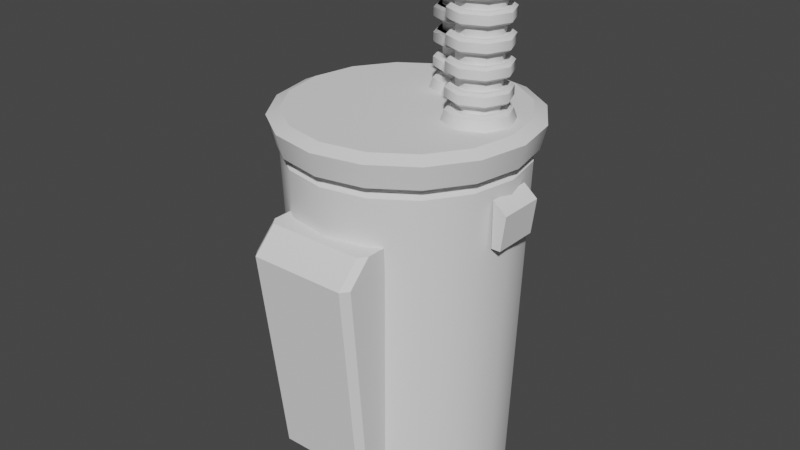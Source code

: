 # Source: Transformer.blend  (saved by Blender 3.0.42; exported with 4.5.12 LTS)
import bpy
from mathutils import Matrix  # noqa: F401  (used for matrix-valued properties, if any)

bpy.ops.wm.read_factory_settings(use_empty=True)
scene = bpy.context.scene
scene.name = 'Scene'

# ---- node groups
ng_auto_smooth = bpy.data.node_groups.new('Auto Smooth', 'GeometryNodeTree')
_s = ng_auto_smooth.interface.new_socket(name='Geometry', in_out='OUTPUT', socket_type='NodeSocketGeometry')
_s = ng_auto_smooth.interface.new_socket(name='Geometry', in_out='INPUT', socket_type='NodeSocketGeometry')
_s = ng_auto_smooth.interface.new_socket(name='Angle', in_out='INPUT', socket_type='NodeSocketFloat')
_s.subtype = 'ANGLE'
_s.min_value = 0.0
_s.max_value = 3.142
ng_auto_smooth.is_modifier = True
_N = ng_auto_smooth.nodes; _L = ng_auto_smooth.links
n0 = _N.new('NodeGroupOutput'); n0.name = 'Group Output'; n0.location = (480, -100)
n1 = _N.new('NodeGroupInput'); n1.name = 'Group Input'; n1.location = (-420, -300)
n2 = _N.new('NodeGroupInput'); n2.name = 'Group Input.001'; n2.location = (-60, -100)
n3 = _N.new('GeometryNodeSetShadeSmooth'); n3.name = 'Set Shade Smooth'; n3.location = (120, -100)
n3.domain = 'EDGE'
n4 = _N.new('GeometryNodeSetShadeSmooth'); n4.name = 'Set Shade Smooth.001'; n4.location = (300, -100)
n5 = _N.new('GeometryNodeInputMeshEdgeAngle'); n5.name = 'Edge Angle'; n5.location = (-420, -220)
n6 = _N.new('GeometryNodeInputEdgeSmooth'); n6.name = 'Is Edge Smooth'; n6.location = (-60, -160)
n7 = _N.new('GeometryNodeInputShadeSmooth'); n7.name = 'Is Face Smooth'; n7.location = (-240, -340)
n8 = _N.new('FunctionNodeBooleanMath'); n8.name = 'Boolean Math'; n8.location = (-60, -220)
n9 = _N.new('FunctionNodeCompare'); n9.name = 'Compare'; n9.location = (-240, -180)
n9.operation = 'LESS_EQUAL'
_L.new(n5.outputs[0], n9.inputs[0])
_L.new(n4.outputs[0], n0.inputs[0])
_L.new(n1.outputs[1], n9.inputs[1])
_L.new(n9.outputs[0], n8.inputs[0])
_L.new(n7.outputs[0], n8.inputs[1])
_L.new(n2.outputs[0], n3.inputs[0])
_L.new(n6.outputs[0], n3.inputs[1])
_L.new(n3.outputs[0], n4.inputs[0])
_L.new(n8.outputs[0], n3.inputs[2])
n0.is_active_output = True

# ---- world
world_world = bpy.data.worlds.new('World'); scene.world = world_world
world_world.use_nodes = True; world_world.node_tree.nodes.clear()
_N = world_world.node_tree.nodes; _L = world_world.node_tree.links
n0 = _N.new('ShaderNodeOutputWorld'); n0.name = 'World Output'; n0.location = (300, 300)
n1 = _N.new('ShaderNodeBackground'); n1.name = 'Background'; n1.location = (10, 300)
n1.inputs[0].default_value = (0.05088, 0.05088, 0.05088, 1.0)
_L.new(n1.outputs[0], n0.inputs[0])
n0.is_active_output = True
world_world.color = (0.05088, 0.05088, 0.05088)
world_world.use_sun_shadow = False
world_world.sun_shadow_jitter_overblur = 0.0

# ---- meshes
me_cylinder = bpy.data.meshes.new('Cylinder')
me_cylinder.from_pydata([(2.189e-09, 0.9, -1.405), (0.0, 1.0, 1.4), (0.3444, 0.8315, -1.405), (0.3827, 0.9239, 1.4), (0.6364, 0.6364, -1.405), (0.7071, 0.7071, 1.4), (0.8315, 0.3444, -1.405), (0.9239, 0.3827, 1.4), (0.9, -3.99e-08, -1.405), (1.0, -4.371e-08, 1.4), (0.8315, -0.3444, -1.405), (0.9239, -0.3827, 1.4), (0.6364, -0.6364, -1.405), (0.7071, -0.7071, 1.4), (0.3444, -0.8315, -1.405), (0.3827, -0.9239, 1.4), (-7.649e-08, -0.9, -1.405), (-8.742e-08, -1.0, 1.4), (-0.3444, -0.8315, -1.405), (-0.3827, -0.9239, 1.4), (-0.6364, -0.6364, -1.405), (-0.7071, -0.7071, 1.4), (-0.8315, -0.3444, -1.405), (-0.9239, -0.3827, 1.4), (-0.9, 1.017e-08, -1.405), (-1.0, 1.192e-08, 1.4), (-0.8315, 0.3444, -1.405), (-0.9239, 0.3827, 1.4), (-0.6364, 0.6364, -1.405), (-0.7071, 0.7071, 1.4), (-0.3444, 0.8315, -1.405), (-0.3827, 0.9239, 1.4), (1.175e-08, 0.9, 1.45), (0.3444, 0.8315, 1.45), (0.6364, 0.6364, 1.45), (0.8315, 0.3444, 1.45), (0.9, -4.12e-08, 1.45), (0.8315, -0.3444, 1.45), (0.6364, -0.6364, 1.45), (0.3444, -0.8315, 1.45), (-6.693e-08, -0.9, 1.45), (-0.3444, -0.8315, 1.45), (-0.6364, -0.6364, 1.45), (-0.8315, -0.3444, 1.45), (-0.9, 8.87e-09, 1.45), (-0.8315, 0.3444, 1.45), (-0.6364, 0.6364, 1.45), (-0.3444, 0.8315, 1.45), (2.217e-08, 0.81, -1.495), (0.31, 0.7483, -1.495), (0.5728, 0.5728, -1.495), (0.7483, 0.31, -1.495), (0.81, -3.764e-08, -1.495), (0.7483, -0.31, -1.495), (0.5728, -0.5728, -1.495), (0.31, -0.7483, -1.495), (-4.864e-08, -0.81, -1.495), (-0.31, -0.7483, -1.495), (-0.5728, -0.5728, -1.495), (-0.7483, -0.31, -1.495), (-0.81, 7.424e-09, -1.495), (-0.7483, 0.31, -1.495), (-0.5728, 0.5728, -1.495), (-0.31, 0.7483, -1.495), (2.694e-09, 1.043, 1.5), (0.3993, 0.9639, 1.5), (0.7378, 0.7378, 1.5), (0.9639, 0.3993, 1.5), (1.043, -4.736e-08, 1.5), (0.9639, -0.3993, 1.5), (0.7378, -0.7378, 1.5), (0.3993, -0.9639, 1.5), (-8.852e-08, -1.043, 1.5), (-0.3993, -0.9639, 1.5), (-0.7378, -0.7378, 1.5), (-0.9639, -0.3993, 1.5), (-1.043, 1.069e-08, 1.5), (-0.9639, 0.3993, 1.5), (-0.7378, 0.7378, 1.5), (-0.3993, 0.9639, 1.5), (5.939e-09, 1.093, 1.7), (0.4183, 1.01, 1.7), (0.7728, 0.7728, 1.7), (1.01, 0.4183, 1.7), (1.093, -5.097e-08, 1.7), (1.01, -0.4183, 1.7), (0.7728, -0.7728, 1.7), (0.4183, -1.01, 1.7), (-8.961e-08, -1.093, 1.7), (-0.4183, -1.01, 1.7), (-0.7728, -0.7728, 1.7), (-1.01, -0.4183, 1.7), (-1.093, 9.839e-09, 1.7), (-1.01, 0.4183, 1.7), (-0.7728, 0.7728, 1.7), (-0.4183, 1.01, 1.7), (3.296e-09, 0.9837, 1.75), (0.3764, 0.9088, 1.75), (0.6956, 0.6956, 1.75), (0.9088, 0.3764, 1.75), (0.9837, -4.774e-08, 1.75), (0.9088, -0.3764, 1.75), (0.6956, -0.6956, 1.75), (0.3764, -0.9088, 1.75), (-8.27e-08, -0.9837, 1.75), (-0.3764, -0.9088, 1.75), (-0.6956, -0.6956, 1.75), (-0.9088, -0.3764, 1.75), (-0.9837, 6.992e-09, 1.75), (-0.9088, 0.3764, 1.75), (-0.6956, 0.6956, 1.75), (-0.3764, 0.9088, 1.75), (-0.4277, -0.79, -1.0), (0.4277, -0.79, -1.0), (-0.4752, -0.79, 0.8), (0.4752, -0.79, 0.8), (-0.4752, -0.79, 1.0), (0.4752, -0.79, 1.0), (-0.4277, -1.013, -1.0), (-0.3806, -1.08, -1.0), (0.3806, -1.08, -1.0), (0.4277, -1.013, -1.0), (-0.4752, -1.212, 0.8), (-0.4229, -1.28, 0.8), (0.4229, -1.28, 0.8), (0.4752, -1.212, 0.8), (-0.4229, -1.08, 1.0), (-0.4752, -1.012, 1.0), (0.4752, -1.012, 1.0), (0.4229, -1.08, 1.0), (1.05, 0.2, 0.9), (1.09, 0.2, 1.2), (1.05, -0.2, 0.9), (1.09, -0.2, 1.2), (0.97, 0.2, 0.9), (0.97, 0.2, 1.2), (0.97, -0.2, 0.9), (0.97, -0.2, 1.2), (0.97, 0.2, 1.3), (0.97, -0.2, 1.3), (0.1, 0.8624, 1.83), (0.2856, 0.7856, 1.83), (0.3624, 0.6, 1.83), (0.2856, 0.4144, 1.83), (0.1, 0.3376, 1.83), (-0.08557, 0.4144, 1.83), (-0.1624, 0.6, 1.83), (-0.08557, 0.7856, 1.83), (-0.05588, 0.7559, 1.85), (-0.1204, 0.6, 1.85), (-0.05588, 0.4441, 1.85), (0.1, 0.3796, 1.85), (0.2559, 0.4441, 1.85), (0.3204, 0.6, 1.85), (0.2559, 0.7559, 1.85), (0.1, 0.8204, 1.85), (-0.1062, 0.8062, 1.75), (-0.1916, 0.6, 1.75), (-0.1062, 0.3938, 1.75), (0.1, 0.3084, 1.75), (0.3062, 0.3938, 1.75), (0.3916, 0.6, 1.75), (0.3062, 0.8062, 1.75), (0.1, 0.8916, 1.75), (-0.0286, 0.7286, 1.85), (-0.08187, 0.6, 1.85), (-0.0286, 0.4714, 1.85), (0.1, 0.4181, 1.85), (0.2286, 0.4714, 1.85), (0.2819, 0.6, 1.85), (0.2286, 0.7286, 1.85), (0.1, 0.7819, 1.85), (-0.04029, 0.7403, 2.7), (-0.0984, 0.6, 2.7), (-0.04029, 0.4597, 2.7), (0.1, 0.4016, 2.7), (0.2403, 0.4597, 2.7), (0.2984, 0.6, 2.7), (0.2403, 0.7403, 2.7), (0.1, 0.7984, 2.7), (-0.08519, 0.7852, 2.72), (-0.1619, 0.6, 2.72), (-0.08519, 0.4148, 2.72), (0.1, 0.3381, 2.72), (0.2852, 0.4148, 2.72), (0.3619, 0.6, 2.72), (0.2852, 0.7852, 2.72), (0.1, 0.8619, 2.72), (0.1, 0.8381, 2.7), (0.2684, 0.7684, 2.7), (0.3381, 0.6, 2.7), (0.2684, 0.4316, 2.7), (0.1, 0.3619, 2.7), (-0.06835, 0.4316, 2.7), (-0.1381, 0.6, 2.7), (-0.06835, 0.7684, 2.7), (0.1, 0.7991, 2.84), (0.2408, 0.7408, 2.84), (0.2991, 0.6, 2.84), (0.2408, 0.4592, 2.84), (0.1, 0.4009, 2.84), (-0.0408, 0.4592, 2.84), (-0.09912, 0.6, 2.84), (-0.0408, 0.7408, 2.84), (-0.06296, 0.763, 2.84), (-0.1305, 0.6, 2.84), (-0.06296, 0.437, 2.84), (0.1, 0.3695, 2.84), (0.263, 0.437, 2.84), (0.3305, 0.6, 2.84), (0.263, 0.763, 2.84), (0.1, 0.8305, 2.84), (0.1, 0.8619, 2.82), (0.2852, 0.7852, 2.82), (0.3619, 0.6, 2.82), (0.2852, 0.4148, 2.82), (0.1, 0.3381, 2.82), (-0.08519, 0.4148, 2.82), (-0.1619, 0.6, 2.82), (-0.08519, 0.7852, 2.82), (0.1, 0.8028, 2.94), (0.2434, 0.7434, 2.94), (0.3028, 0.6, 2.94), (0.2434, 0.4566, 2.94), (0.1, 0.3972, 2.94), (-0.04341, 0.4566, 2.94), (-0.1028, 0.6, 2.94), (-0.04341, 0.7434, 2.94), (0.1, 0.7622, 2.97), (0.2147, 0.7147, 2.97), (0.2622, 0.6, 2.97), (0.2147, 0.4853, 2.97), (0.1, 0.4378, 2.97), (-0.01473, 0.4853, 2.97), (-0.06225, 0.6, 2.97), (-0.01473, 0.7147, 2.97), (-0.08519, 0.7852, 1.934), (-0.1619, 0.6, 1.934), (-0.08519, 0.4148, 1.934), (0.1, 0.3381, 1.934), (0.2852, 0.4148, 1.934), (0.3619, 0.6, 1.934), (0.2852, 0.7852, 1.934), (0.1, 0.8619, 1.934), (0.1, 0.8619, 2.006), (0.2852, 0.7852, 2.006), (0.3619, 0.6, 2.006), (0.2852, 0.4148, 2.006), (0.1, 0.3381, 2.006), (-0.08519, 0.4148, 2.006), (-0.1619, 0.6, 2.006), (-0.08519, 0.7852, 2.006), (0.1, 0.8357, 2.026), (0.2667, 0.7667, 2.026), (0.3357, 0.6, 2.026), (0.2667, 0.4333, 2.026), (0.1, 0.3643, 2.026), (-0.06667, 0.4333, 2.026), (-0.1357, 0.6, 2.026), (-0.06667, 0.7667, 2.026), (-0.06667, 0.7667, 1.914), (-0.1357, 0.6, 1.914), (-0.06667, 0.4333, 1.914), (0.1, 0.3643, 1.914), (0.2667, 0.4333, 1.914), (0.3357, 0.6, 1.914), (0.2667, 0.7667, 1.914), (0.1, 0.8357, 1.914), (-0.08519, 0.7852, 2.134), (-0.1619, 0.6, 2.134), (-0.08519, 0.4148, 2.134), (0.1, 0.3381, 2.134), (0.2852, 0.4148, 2.134), (0.3619, 0.6, 2.134), (0.2852, 0.7852, 2.134), (0.1, 0.8619, 2.134), (0.1, 0.8619, 2.206), (0.2852, 0.7852, 2.206), (0.3619, 0.6, 2.206), (0.2852, 0.4148, 2.206), (0.1, 0.3381, 2.206), (-0.08519, 0.4148, 2.206), (-0.1619, 0.6, 2.206), (-0.08519, 0.7852, 2.206), (0.1, 0.8357, 2.226), (0.2667, 0.7667, 2.226), (0.3357, 0.6, 2.226), (0.2667, 0.4333, 2.226), (0.1, 0.3643, 2.226), (-0.06667, 0.4333, 2.226), (-0.1357, 0.6, 2.226), (-0.06667, 0.7667, 2.226), (-0.06667, 0.7667, 2.114), (-0.1357, 0.6, 2.114), (-0.06667, 0.4333, 2.114), (0.1, 0.3643, 2.114), (0.2667, 0.4333, 2.114), (0.3357, 0.6, 2.114), (0.2667, 0.7667, 2.114), (0.1, 0.8357, 2.114), (-0.08519, 0.7852, 2.334), (-0.1619, 0.6, 2.334), (-0.08519, 0.4148, 2.334), (0.1, 0.3381, 2.334), (0.2852, 0.4148, 2.334), (0.3619, 0.6, 2.334), (0.2852, 0.7852, 2.334), (0.1, 0.8619, 2.334), (0.1, 0.8619, 2.406), (0.2852, 0.7852, 2.406), (0.3619, 0.6, 2.406), (0.2852, 0.4148, 2.406), (0.1, 0.3381, 2.406), (-0.08519, 0.4148, 2.406), (-0.1619, 0.6, 2.406), (-0.08519, 0.7852, 2.406), (0.1, 0.8357, 2.426), (0.2667, 0.7667, 2.426), (0.3357, 0.6, 2.426), (0.2667, 0.4333, 2.426), (0.1, 0.3643, 2.426), (-0.06667, 0.4333, 2.426), (-0.1357, 0.6, 2.426), (-0.06667, 0.7667, 2.426), (-0.06667, 0.7667, 2.314), (-0.1357, 0.6, 2.314), (-0.06667, 0.4333, 2.314), (0.1, 0.3643, 2.314), (0.2667, 0.4333, 2.314), (0.3357, 0.6, 2.314), (0.2667, 0.7667, 2.314), (0.1, 0.8357, 2.314), (-0.08519, 0.7852, 2.534), (-0.1619, 0.6, 2.534), (-0.08519, 0.4148, 2.534), (0.1, 0.3381, 2.534), (0.2852, 0.4148, 2.534), (0.3619, 0.6, 2.534), (0.2852, 0.7852, 2.534), (0.1, 0.8619, 2.534), (0.1, 0.8619, 2.606), (0.2852, 0.7852, 2.606), (0.3619, 0.6, 2.606), (0.2852, 0.4148, 2.606), (0.1, 0.3381, 2.606), (-0.08519, 0.4148, 2.606), (-0.1619, 0.6, 2.606), (-0.08519, 0.7852, 2.606), (0.1, 0.8357, 2.626), (0.2667, 0.7667, 2.626), (0.3357, 0.6, 2.626), (0.2667, 0.4333, 2.626), (0.1, 0.3643, 2.626), (-0.06667, 0.4333, 2.626), (-0.1357, 0.6, 2.626), (-0.06667, 0.7667, 2.626), (-0.06667, 0.7667, 2.514), (-0.1357, 0.6, 2.514), (-0.06667, 0.4333, 2.514), (0.1, 0.3643, 2.514), (0.2667, 0.4333, 2.514), (0.3357, 0.6, 2.514), (0.2667, 0.7667, 2.514), (0.1, 0.8357, 2.514), (-0.2, 1.05, 0.9), (-0.2, 1.09, 1.2), (0.2, 1.05, 0.9), (0.2, 1.09, 1.2), (-0.2, 0.97, 0.9), (-0.2, 0.97, 1.2), (0.2, 0.97, 0.9), (0.2, 0.97, 1.2), (-0.2, 0.97, 1.3), (0.2, 0.97, 1.3), (-1.05, -0.2, 0.9), (-1.09, -0.2, 1.2), (-1.05, 0.2, 0.9), (-1.09, 0.2, 1.2), (-0.97, -0.2, 0.9), (-0.97, -0.2, 1.2), (-0.97, 0.2, 0.9), (-0.97, 0.2, 1.2), (-0.97, -0.2, 1.3), (-0.97, 0.2, 1.3), (0.6, 0.3624, 1.83), (0.7856, 0.2856, 1.83), (0.8624, 0.1, 1.83), (0.7856, -0.08557, 1.83), (0.6, -0.1624, 1.83), (0.4144, -0.08557, 1.83), (0.3376, 0.1, 1.83), (0.4144, 0.2856, 1.83), (0.4441, 0.2559, 1.85), (0.3796, 0.1, 1.85), (0.4441, -0.05588, 1.85), (0.6, -0.1204, 1.85), (0.7559, -0.05588, 1.85), (0.8204, 0.1, 1.85), (0.7559, 0.2559, 1.85), (0.6, 0.3204, 1.85), (0.3938, 0.3062, 1.75), (0.3084, 0.1, 1.75), (0.3938, -0.1062, 1.75), (0.6, -0.1916, 1.75), (0.8062, -0.1062, 1.75), (0.8916, 0.1, 1.75), (0.8062, 0.3062, 1.75), (0.6, 0.3916, 1.75), (0.4714, 0.2286, 1.85), (0.4181, 0.1, 1.85), (0.4714, -0.0286, 1.85), (0.6, -0.08187, 1.85), (0.7286, -0.0286, 1.85), (0.7819, 0.1, 1.85), (0.7286, 0.2286, 1.85), (0.6, 0.2819, 1.85), (0.4597, 0.2403, 2.7), (0.4016, 0.1, 2.7), (0.4597, -0.04029, 2.7), (0.6, -0.0984, 2.7), (0.7403, -0.04029, 2.7), (0.7984, 0.1, 2.7), (0.7403, 0.2403, 2.7), (0.6, 0.2984, 2.7), (0.4148, 0.2852, 2.72), (0.3381, 0.1, 2.72), (0.4148, -0.08519, 2.72), (0.6, -0.1619, 2.72), (0.7852, -0.08519, 2.72), (0.8619, 0.1, 2.72), (0.7852, 0.2852, 2.72), (0.6, 0.3619, 2.72), (0.6, 0.3381, 2.7), (0.7684, 0.2684, 2.7), (0.8381, 0.1, 2.7), (0.7684, -0.06835, 2.7), (0.6, -0.1381, 2.7), (0.4316, -0.06835, 2.7), (0.3619, 0.1, 2.7), (0.4316, 0.2684, 2.7), (0.6, 0.2991, 2.84), (0.7408, 0.2408, 2.84), (0.7991, 0.1, 2.84), (0.7408, -0.0408, 2.84), (0.6, -0.09912, 2.84), (0.4592, -0.0408, 2.84), (0.4009, 0.1, 2.84), (0.4592, 0.2408, 2.84), (0.437, 0.263, 2.84), (0.3695, 0.1, 2.84), (0.437, -0.06296, 2.84), (0.6, -0.1305, 2.84), (0.763, -0.06296, 2.84), (0.8305, 0.1, 2.84), (0.763, 0.263, 2.84), (0.6, 0.3305, 2.84), (0.6, 0.3619, 2.82), (0.7852, 0.2852, 2.82), (0.8619, 0.1, 2.82), (0.7852, -0.08519, 2.82), (0.6, -0.1619, 2.82), (0.4148, -0.08519, 2.82), (0.3381, 0.1, 2.82), (0.4148, 0.2852, 2.82), (0.6, 0.3028, 2.94), (0.7434, 0.2434, 2.94), (0.8028, 0.1, 2.94), (0.7434, -0.04341, 2.94), (0.6, -0.1028, 2.94), (0.4566, -0.04341, 2.94), (0.3972, 0.1, 2.94), (0.4566, 0.2434, 2.94), (0.6, 0.2622, 2.97), (0.7147, 0.2147, 2.97), (0.7622, 0.1, 2.97), (0.7147, -0.01473, 2.97), (0.6, -0.06225, 2.97), (0.4853, -0.01473, 2.97), (0.4378, 0.1, 2.97), (0.4853, 0.2147, 2.97), (0.4148, 0.2852, 1.934), (0.3381, 0.1, 1.934), (0.4148, -0.08519, 1.934), (0.6, -0.1619, 1.934), (0.7852, -0.08519, 1.934), (0.8619, 0.1, 1.934), (0.7852, 0.2852, 1.934), (0.6, 0.3619, 1.934), (0.6, 0.3619, 2.006), (0.7852, 0.2852, 2.006), (0.8619, 0.1, 2.006), (0.7852, -0.08519, 2.006), (0.6, -0.1619, 2.006), (0.4148, -0.08519, 2.006), (0.3381, 0.1, 2.006), (0.4148, 0.2852, 2.006), (0.6, 0.3357, 2.026), (0.7667, 0.2667, 2.026), (0.8357, 0.1, 2.026), (0.7667, -0.06667, 2.026), (0.6, -0.1357, 2.026), (0.4333, -0.06667, 2.026), (0.3643, 0.1, 2.026), (0.4333, 0.2667, 2.026), (0.4333, 0.2667, 1.914), (0.3643, 0.1, 1.914), (0.4333, -0.06667, 1.914), (0.6, -0.1357, 1.914), (0.7667, -0.06667, 1.914), (0.8357, 0.1, 1.914), (0.7667, 0.2667, 1.914), (0.6, 0.3357, 1.914), (0.4148, 0.2852, 2.134), (0.3381, 0.1, 2.134), (0.4148, -0.08519, 2.134), (0.6, -0.1619, 2.134), (0.7852, -0.08519, 2.134), (0.8619, 0.1, 2.134), (0.7852, 0.2852, 2.134), (0.6, 0.3619, 2.134), (0.6, 0.3619, 2.206), (0.7852, 0.2852, 2.206), (0.8619, 0.1, 2.206), (0.7852, -0.08519, 2.206), (0.6, -0.1619, 2.206), (0.4148, -0.08519, 2.206), (0.3381, 0.1, 2.206), (0.4148, 0.2852, 2.206), (0.6, 0.3357, 2.226), (0.7667, 0.2667, 2.226), (0.8357, 0.1, 2.226), (0.7667, -0.06667, 2.226), (0.6, -0.1357, 2.226), (0.4333, -0.06667, 2.226), (0.3643, 0.1, 2.226), (0.4333, 0.2667, 2.226), (0.4333, 0.2667, 2.114), (0.3643, 0.1, 2.114), (0.4333, -0.06667, 2.114), (0.6, -0.1357, 2.114), (0.7667, -0.06667, 2.114), (0.8357, 0.1, 2.114), (0.7667, 0.2667, 2.114), (0.6, 0.3357, 2.114), (0.4148, 0.2852, 2.334), (0.3381, 0.1, 2.334), (0.4148, -0.08519, 2.334), (0.6, -0.1619, 2.334), (0.7852, -0.08519, 2.334), (0.8619, 0.1, 2.334), (0.7852, 0.2852, 2.334), (0.6, 0.3619, 2.334), (0.6, 0.3619, 2.406), (0.7852, 0.2852, 2.406), (0.8619, 0.1, 2.406), (0.7852, -0.08519, 2.406), (0.6, -0.1619, 2.406), (0.4148, -0.08519, 2.406), (0.3381, 0.1, 2.406), (0.4148, 0.2852, 2.406), (0.6, 0.3357, 2.426), (0.7667, 0.2667, 2.426), (0.8357, 0.1, 2.426), (0.7667, -0.06667, 2.426), (0.6, -0.1357, 2.426), (0.4333, -0.06667, 2.426), (0.3643, 0.1, 2.426), (0.4333, 0.2667, 2.426), (0.4333, 0.2667, 2.314), (0.3643, 0.1, 2.314), (0.4333, -0.06667, 2.314), (0.6, -0.1357, 2.314), (0.7667, -0.06667, 2.314), (0.8357, 0.1, 2.314), (0.7667, 0.2667, 2.314), (0.6, 0.3357, 2.314), (0.4148, 0.2852, 2.534), (0.3381, 0.1, 2.534), (0.4148, -0.08519, 2.534), (0.6, -0.1619, 2.534), (0.7852, -0.08519, 2.534), (0.8619, 0.1, 2.534), (0.7852, 0.2852, 2.534), (0.6, 0.3619, 2.534), (0.6, 0.3619, 2.606), (0.7852, 0.2852, 2.606), (0.8619, 0.1, 2.606), (0.7852, -0.08519, 2.606), (0.6, -0.1619, 2.606), (0.4148, -0.08519, 2.606), (0.3381, 0.1, 2.606), (0.4148, 0.2852, 2.606), (0.6, 0.3357, 2.626), (0.7667, 0.2667, 2.626), (0.8357, 0.1, 2.626), (0.7667, -0.06667, 2.626), (0.6, -0.1357, 2.626), (0.4333, -0.06667, 2.626), (0.3643, 0.1, 2.626), (0.4333, 0.2667, 2.626), (0.4333, 0.2667, 2.514), (0.3643, 0.1, 2.514), (0.4333, -0.06667, 2.514), (0.6, -0.1357, 2.514), (0.7667, -0.06667, 2.514), (0.8357, 0.1, 2.514), (0.7667, 0.2667, 2.514), (0.6, 0.3357, 2.514)], [], [(3, 5, 4, 2), (5, 7, 6, 4), (7, 9, 8, 6), (9, 11, 10, 8), (11, 13, 12, 10), (13, 15, 14, 12), (15, 17, 16, 14), (17, 19, 18, 16), (19, 21, 20, 18), (21, 23, 22, 20), (23, 25, 24, 22), (25, 27, 26, 24), (27, 29, 28, 26), (29, 31, 30, 28), (31, 1, 0, 30), (1, 32, 33, 3), (23, 43, 44, 25), (10, 12, 54, 53), (13, 11, 37, 38), (19, 41, 42, 21), (31, 29, 46, 47), (9, 7, 35, 36), (15, 39, 40, 17), (27, 25, 44, 45), (5, 3, 33, 34), (23, 21, 42, 43), (19, 17, 40, 41), (15, 13, 38, 39), (1, 31, 47, 32), (11, 9, 36, 37), (29, 27, 45, 46), (7, 5, 34, 35), (0, 2, 49, 48), (48, 49, 50, 51, 52, 53, 54, 55, 56, 57, 58, 59, 60, 61, 62, 63), (18, 20, 58, 57), (28, 30, 63, 62), (6, 8, 52, 51), (14, 16, 56, 55), (24, 26, 61, 60), (2, 4, 50, 49), (20, 22, 59, 58), (16, 18, 57, 56), (12, 14, 55, 54), (30, 0, 48, 63), (8, 10, 53, 52), (26, 28, 62, 61), (4, 6, 51, 50), (22, 24, 60, 59), (39, 71, 72, 40), (34, 33, 65, 66), (46, 78, 79, 47), (41, 40, 72, 73), (32, 47, 79, 64), (35, 34, 66, 67), (42, 41, 73, 74), (36, 35, 67, 68), (43, 42, 74, 75), (37, 36, 68, 69), (44, 43, 75, 76), (38, 37, 69, 70), (45, 44, 76, 77), (39, 38, 70, 71), (46, 45, 77, 78), (33, 32, 64, 65), (74, 90, 91, 75), (69, 68, 84, 85), (76, 75, 91, 92), (70, 69, 85, 86), (77, 76, 92, 93), (71, 70, 86, 87), (78, 77, 93, 94), (65, 64, 80, 81), (72, 71, 87, 88), (79, 78, 94, 95), (66, 65, 81, 82), (73, 72, 88, 89), (64, 79, 95, 80), (67, 66, 82, 83), (74, 73, 89, 90), (68, 67, 83, 84), (91, 90, 106, 107), (83, 99, 100, 84), (85, 84, 100, 101), (92, 91, 107, 108), (86, 85, 101, 102), (93, 92, 108, 109), (87, 86, 102, 103), (94, 93, 109, 110), (81, 80, 96, 97), (88, 87, 103, 104), (95, 94, 110, 111), (82, 81, 97, 98), (89, 88, 104, 105), (80, 95, 111, 96), (83, 82, 98, 99), (90, 89, 105, 106), (97, 96, 111, 110, 109, 108, 107, 106, 105, 104, 103, 102, 101, 100, 99, 98), (120, 119, 123, 124), (116, 117, 128, 129, 126, 127), (113, 121, 125, 115), (122, 114, 116, 127), (112, 118, 119, 120, 121, 113), (124, 123, 126, 129), (115, 125, 128, 117), (118, 122, 123, 119), (125, 121, 120, 124), (124, 129, 128, 125), (126, 123, 122, 127), (118, 112, 114, 122), (130, 131, 133, 132), (132, 133, 137, 136), (134, 135, 131, 130), (132, 136, 134, 130), (133, 131, 138, 139), (131, 135, 138), (137, 133, 139), (141, 154, 153, 142), (140, 147, 148, 155), (146, 145, 150, 149), (147, 140, 163, 156), (142, 153, 152, 143), (154, 155, 171, 170), (144, 151, 150, 145), (143, 152, 151, 144), (140, 155, 154, 141), (143, 144, 159, 160), (144, 145, 158, 159), (140, 141, 162, 163), (145, 146, 157, 158), (146, 147, 156, 157), (141, 142, 161, 162), (142, 143, 160, 161), (150, 151, 167, 166), (149, 150, 166, 165), (155, 148, 164, 171), (154, 170, 169, 153), (151, 152, 168, 167), (149, 165, 164, 148), (153, 169, 168, 152), (169, 170, 178, 177), (165, 166, 174, 173), (170, 171, 179, 178), (166, 167, 175, 174), (171, 164, 172, 179), (167, 168, 176, 175), (165, 173, 172, 164), (169, 177, 176, 168), (191, 190, 185, 184), (178, 189, 190, 177), (190, 189, 186, 185), (194, 193, 182, 181), (189, 188, 187, 186), (195, 194, 181, 180), (179, 172, 195, 188), (211, 196, 197, 210), (192, 191, 184, 183), (177, 190, 191, 176), (173, 174, 193, 194), (192, 183, 182, 193), (175, 192, 193, 174), (178, 179, 188, 189), (188, 195, 180, 187), (172, 173, 194, 195), (176, 191, 192, 175), (182, 183, 216, 217), (212, 219, 204, 211), (206, 207, 200, 201), (210, 197, 198, 209), (207, 208, 199, 200), (204, 205, 202, 203), (217, 216, 207, 206), (213, 210, 209, 214), (213, 212, 211, 210), (218, 217, 206, 205), (218, 205, 204, 219), (216, 215, 208, 207), (187, 180, 219, 212), (211, 204, 203, 196), (208, 209, 198, 199), (214, 209, 208, 215), (184, 185, 214, 215), (186, 213, 214, 185), (183, 184, 215, 216), (187, 212, 213, 186), (202, 201, 225, 226), (181, 182, 217, 218), (205, 206, 201, 202), (180, 181, 218, 219), (198, 197, 221, 222), (196, 203, 227, 220), (200, 199, 223, 224), (203, 202, 226, 227), (201, 200, 224, 225), (199, 198, 222, 223), (197, 196, 220, 221), (224, 232, 233, 225), (226, 225, 233, 234), (222, 221, 229, 230), (226, 234, 235, 227), (224, 223, 231, 232), (221, 220, 228, 229), (220, 227, 235, 228), (223, 222, 230, 231), (229, 228, 235, 234, 233, 232, 231, 230), (238, 239, 248, 249), (240, 241, 246, 247), (242, 245, 246, 241), (239, 240, 247, 248), (243, 244, 245, 242), (249, 248, 256, 257), (237, 238, 249, 250), (243, 236, 251, 244), (236, 237, 250, 251), (250, 249, 257, 258), (251, 259, 252, 244), (246, 245, 253, 254), (245, 244, 252, 253), (250, 258, 259, 251), (247, 246, 254, 255), (248, 247, 255, 256), (236, 243, 267, 260), (241, 240, 264, 265), (242, 241, 265, 266), (238, 237, 261, 262), (239, 263, 264, 240), (243, 242, 266, 267), (239, 238, 262, 263), (237, 236, 260, 261), (253, 252, 259, 258, 257, 256, 255, 254), (261, 260, 267, 266, 265, 264, 263, 262), (1, 3, 2, 0), (147, 146, 149, 148), (270, 271, 280, 281), (272, 273, 278, 279), (274, 277, 278, 273), (271, 272, 279, 280), (275, 276, 277, 274), (281, 280, 288, 289), (269, 270, 281, 282), (275, 268, 283, 276), (268, 269, 282, 283), (282, 281, 289, 290), (283, 291, 284, 276), (278, 277, 285, 286), (277, 276, 284, 285), (282, 290, 291, 283), (279, 278, 286, 287), (280, 279, 287, 288), (268, 275, 299, 292), (273, 272, 296, 297), (274, 273, 297, 298), (270, 269, 293, 294), (271, 295, 296, 272), (275, 274, 298, 299), (271, 270, 294, 295), (269, 268, 292, 293), (285, 284, 291, 290, 289, 288, 287, 286), (293, 292, 299, 298, 297, 296, 295, 294), (302, 303, 312, 313), (304, 305, 310, 311), (306, 309, 310, 305), (303, 304, 311, 312), (307, 308, 309, 306), (313, 312, 320, 321), (301, 302, 313, 314), (307, 300, 315, 308), (300, 301, 314, 315), (314, 313, 321, 322), (315, 323, 316, 308), (310, 309, 317, 318), (309, 308, 316, 317), (314, 322, 323, 315), (311, 310, 318, 319), (312, 311, 319, 320), (300, 307, 331, 324), (305, 304, 328, 329), (306, 305, 329, 330), (302, 301, 325, 326), (303, 327, 328, 304), (307, 306, 330, 331), (303, 302, 326, 327), (301, 300, 324, 325), (317, 316, 323, 322, 321, 320, 319, 318), (325, 324, 331, 330, 329, 328, 327, 326), (334, 335, 344, 345), (336, 337, 342, 343), (338, 341, 342, 337), (335, 336, 343, 344), (339, 340, 341, 338), (345, 344, 352, 353), (333, 334, 345, 346), (339, 332, 347, 340), (332, 333, 346, 347), (346, 345, 353, 354), (347, 355, 348, 340), (342, 341, 349, 350), (341, 340, 348, 349), (346, 354, 355, 347), (343, 342, 350, 351), (344, 343, 351, 352), (332, 339, 363, 356), (337, 336, 360, 361), (338, 337, 361, 362), (334, 333, 357, 358), (335, 359, 360, 336), (339, 338, 362, 363), (335, 334, 358, 359), (333, 332, 356, 357), (349, 348, 355, 354, 353, 352, 351, 350), (357, 356, 363, 362, 361, 360, 359, 358), (364, 365, 367, 366), (366, 367, 371, 370), (368, 369, 365, 364), (366, 370, 368, 364), (367, 365, 372, 373), (365, 369, 372), (371, 367, 373), (374, 375, 377, 376), (376, 377, 381, 380), (378, 379, 375, 374), (376, 380, 378, 374), (377, 375, 382, 383), (375, 379, 382), (381, 377, 383), (385, 398, 397, 386), (384, 391, 392, 399), (390, 389, 394, 393), (391, 384, 407, 400), (386, 397, 396, 387), (398, 399, 415, 414), (388, 395, 394, 389), (387, 396, 395, 388), (384, 399, 398, 385), (387, 388, 403, 404), (388, 389, 402, 403), (384, 385, 406, 407), (389, 390, 401, 402), (390, 391, 400, 401), (385, 386, 405, 406), (386, 387, 404, 405), (394, 395, 411, 410), (393, 394, 410, 409), (399, 392, 408, 415), (398, 414, 413, 397), (395, 396, 412, 411), (393, 409, 408, 392), (397, 413, 412, 396), (413, 414, 422, 421), (409, 410, 418, 417), (414, 415, 423, 422), (410, 411, 419, 418), (415, 408, 416, 423), (411, 412, 420, 419), (409, 417, 416, 408), (413, 421, 420, 412), (435, 434, 429, 428), (422, 433, 434, 421), (434, 433, 430, 429), (438, 437, 426, 425), (433, 432, 431, 430), (439, 438, 425, 424), (423, 416, 439, 432), (455, 440, 441, 454), (436, 435, 428, 427), (421, 434, 435, 420), (417, 418, 437, 438), (436, 427, 426, 437), (419, 436, 437, 418), (422, 423, 432, 433), (432, 439, 424, 431), (416, 417, 438, 439), (420, 435, 436, 419), (426, 427, 460, 461), (456, 463, 448, 455), (450, 451, 444, 445), (454, 441, 442, 453), (451, 452, 443, 444), (448, 449, 446, 447), (461, 460, 451, 450), (457, 454, 453, 458), (457, 456, 455, 454), (462, 461, 450, 449), (462, 449, 448, 463), (460, 459, 452, 451), (431, 424, 463, 456), (455, 448, 447, 440), (452, 453, 442, 443), (458, 453, 452, 459), (428, 429, 458, 459), (430, 457, 458, 429), (427, 428, 459, 460), (431, 456, 457, 430), (446, 445, 469, 470), (425, 426, 461, 462), (449, 450, 445, 446), (424, 425, 462, 463), (442, 441, 465, 466), (440, 447, 471, 464), (444, 443, 467, 468), (447, 446, 470, 471), (445, 444, 468, 469), (443, 442, 466, 467), (441, 440, 464, 465), (468, 476, 477, 469), (470, 469, 477, 478), (466, 465, 473, 474), (470, 478, 479, 471), (468, 467, 475, 476), (465, 464, 472, 473), (464, 471, 479, 472), (467, 466, 474, 475), (473, 472, 479, 478, 477, 476, 475, 474), (482, 483, 492, 493), (484, 485, 490, 491), (486, 489, 490, 485), (483, 484, 491, 492), (487, 488, 489, 486), (493, 492, 500, 501), (481, 482, 493, 494), (487, 480, 495, 488), (480, 481, 494, 495), (494, 493, 501, 502), (495, 503, 496, 488), (490, 489, 497, 498), (489, 488, 496, 497), (494, 502, 503, 495), (491, 490, 498, 499), (492, 491, 499, 500), (480, 487, 511, 504), (485, 484, 508, 509), (486, 485, 509, 510), (482, 481, 505, 506), (483, 507, 508, 484), (487, 486, 510, 511), (483, 482, 506, 507), (481, 480, 504, 505), (497, 496, 503, 502, 501, 500, 499, 498), (505, 504, 511, 510, 509, 508, 507, 506), (391, 390, 393, 392), (514, 515, 524, 525), (516, 517, 522, 523), (518, 521, 522, 517), (515, 516, 523, 524), (519, 520, 521, 518), (525, 524, 532, 533), (513, 514, 525, 526), (519, 512, 527, 520), (512, 513, 526, 527), (526, 525, 533, 534), (527, 535, 528, 520), (522, 521, 529, 530), (521, 520, 528, 529), (526, 534, 535, 527), (523, 522, 530, 531), (524, 523, 531, 532), (512, 519, 543, 536), (517, 516, 540, 541), (518, 517, 541, 542), (514, 513, 537, 538), (515, 539, 540, 516), (519, 518, 542, 543), (515, 514, 538, 539), (513, 512, 536, 537), (529, 528, 535, 534, 533, 532, 531, 530), (537, 536, 543, 542, 541, 540, 539, 538), (546, 547, 556, 557), (548, 549, 554, 555), (550, 553, 554, 549), (547, 548, 555, 556), (551, 552, 553, 550), (557, 556, 564, 565), (545, 546, 557, 558), (551, 544, 559, 552), (544, 545, 558, 559), (558, 557, 565, 566), (559, 567, 560, 552), (554, 553, 561, 562), (553, 552, 560, 561), (558, 566, 567, 559), (555, 554, 562, 563), (556, 555, 563, 564), (544, 551, 575, 568), (549, 548, 572, 573), (550, 549, 573, 574), (546, 545, 569, 570), (547, 571, 572, 548), (551, 550, 574, 575), (547, 546, 570, 571), (545, 544, 568, 569), (561, 560, 567, 566, 565, 564, 563, 562), (569, 568, 575, 574, 573, 572, 571, 570), (578, 579, 588, 589), (580, 581, 586, 587), (582, 585, 586, 581), (579, 580, 587, 588), (583, 584, 585, 582), (589, 588, 596, 597), (577, 578, 589, 590), (583, 576, 591, 584), (576, 577, 590, 591), (590, 589, 597, 598), (591, 599, 592, 584), (586, 585, 593, 594), (585, 584, 592, 593), (590, 598, 599, 591), (587, 586, 594, 595), (588, 587, 595, 596), (576, 583, 607, 600), (581, 580, 604, 605), (582, 581, 605, 606), (578, 577, 601, 602), (579, 603, 604, 580), (583, 582, 606, 607), (579, 578, 602, 603), (577, 576, 600, 601), (593, 592, 599, 598, 597, 596, 595, 594), (601, 600, 607, 606, 605, 604, 603, 602)])
me_cylinder.polygons.foreach_set('use_smooth', [1, 1, 1, 1, 1, 1, 1, 1, 1, 1, 1, 1, 1, 1, 1, 1, 1, 1, 1, 1, 1, 1, 1, 1, 1, 1, 1, 1, 1, 1, 1, 1, 1, 1, 1, 1, 1, 1, 1, 1, 1, 1, 1, 1, 1, 1, 1, 1, 1, 1, 1, 1, 1, 1, 1, 1, 1, 1, 1, 1, 1, 1, 1, 1, 1, 1, 1, 1, 1, 1, 1, 1, 1, 1, 1, 1, 1, 1, 1, 1, 1, 1, 1, 1, 1, 1, 1, 1, 1, 1, 1, 1, 1, 1, 1, 1, 1, 1, 1, 1, 1, 1, 1, 1, 1, 1, 1, 1, 1, 0, 0, 0, 0, 0, 0, 0, 1, 1, 1, 1, 1, 1, 1, 1, 1, 1, 1, 1, 1, 1, 1, 1, 1, 1, 1, 1, 1, 1, 1, 1, 1, 1, 1, 1, 1, 1, 1, 1, 1, 1, 1, 1, 1, 1, 1, 1, 1, 1, 1, 1, 1, 1, 1, 1, 1, 1, 1, 1, 1, 1, 1, 1, 1, 1, 1, 1, 1, 1, 1, 1, 1, 1, 1, 1, 1, 1, 1, 1, 1, 1, 1, 1, 1, 1, 1, 1, 1, 1, 1, 1, 1, 1, 1, 1, 1, 1, 1, 1, 1, 1, 1, 1, 1, 1, 1, 1, 1, 1, 1, 1, 1, 1, 1, 1, 1, 1, 1, 1, 1, 1, 1, 1, 1, 1, 1, 1, 1, 1, 1, 1, 1, 1, 1, 1, 1, 1, 1, 1, 1, 1, 1, 1, 1, 1, 1, 1, 1, 1, 1, 1, 1, 1, 1, 1, 1, 1, 1, 1, 1, 1, 1, 1, 1, 1, 1, 1, 1, 1, 1, 1, 1, 1, 1, 1, 1, 1, 1, 1, 1, 1, 1, 1, 1, 1, 1, 1, 1, 1, 1, 1, 1, 1, 1, 1, 1, 1, 1, 1, 1, 1, 0, 0, 0, 0, 0, 0, 0, 0, 0, 0, 0, 0, 0, 0, 1, 1, 1, 1, 1, 1, 1, 1, 1, 1, 1, 1, 1, 1, 1, 1, 1, 1, 1, 1, 1, 1, 1, 1, 1, 1, 1, 1, 1, 1, 1, 1, 1, 1, 1, 1, 1, 1, 1, 1, 1, 1, 1, 1, 1, 1, 1, 1, 1, 1, 1, 1, 1, 1, 1, 1, 1, 1, 1, 1, 1, 1, 1, 1, 1, 1, 1, 1, 1, 1, 1, 1, 1, 1, 1, 1, 1, 1, 1, 1, 1, 1, 1, 1, 1, 1, 1, 1, 1, 1, 1, 1, 1, 1, 1, 1, 1, 1, 1, 1, 1, 1, 1, 1, 1, 1, 1, 1, 1, 1, 1, 1, 1, 1, 1, 1, 1, 1, 1, 1, 1, 1, 1, 1, 1, 1, 1, 1, 1, 1, 1, 1, 1, 1, 1, 1, 1, 1, 1, 1, 1, 1, 1, 1, 1, 1, 1, 1, 1, 1, 1, 1, 1, 1, 1, 1, 1, 1, 1, 1, 1, 1, 1, 1, 1, 1, 1, 1, 1, 1, 1, 1, 1, 1, 1, 1, 1, 1, 1, 1, 1, 1, 1, 1, 1, 1, 1, 1, 1, 1, 1, 1, 1])
_k = set([(0, 2), (0, 30), (1, 3), (1, 31), (2, 4), (3, 5), (4, 6), (5, 7), (6, 8), (7, 9), (8, 10), (9, 11), (10, 12), (11, 13), (12, 14), (13, 15), (14, 16), (15, 17), (16, 18), (17, 19), (18, 20), (19, 21), (20, 22), (21, 23), (22, 24), (23, 25), (24, 26), (25, 27), (26, 28), (27, 29), (28, 30), (29, 31), (32, 33), (32, 47), (33, 34), (34, 35), (35, 36), (36, 37), (37, 38), (38, 39), (39, 40), (40, 41), (41, 42), (42, 43), (43, 44), (44, 45), (45, 46), (46, 47), (48, 49), (48, 63), (49, 50), (50, 51), (51, 52), (52, 53), (53, 54), (54, 55), (55, 56), (56, 57), (57, 58), (58, 59), (59, 60), (60, 61), (61, 62), (62, 63), (64, 65), (64, 79), (65, 66), (66, 67), (67, 68), (68, 69), (69, 70), (70, 71), (71, 72), (72, 73), (73, 74), (74, 75), (75, 76), (76, 77), (77, 78), (78, 79), (80, 81), (80, 95), (81, 82), (82, 83), (83, 84), (84, 85), (85, 86), (86, 87), (87, 88), (88, 89), (89, 90), (90, 91), (91, 92), (92, 93), (93, 94), (94, 95), (96, 97), (96, 111), (97, 98), (98, 99), (99, 100), (100, 101), (101, 102), (102, 103), (103, 104), (104, 105), (105, 106), (106, 107), (107, 108), (108, 109), (109, 110), (110, 111), (112, 113), (112, 114), (112, 118), (113, 115), (113, 121), (114, 116), (115, 117), (116, 117), (116, 127), (117, 128), (118, 119), (118, 122), (119, 120), (119, 123), (120, 121), (120, 124), (121, 125), (122, 123), (122, 127), (123, 124), (123, 126), (124, 125), (124, 129), (125, 128), (126, 127), (126, 129), (128, 129), (130, 131), (130, 132), (130, 134), (131, 133), (131, 138), (132, 133), (132, 136), (133, 139), (134, 135), (134, 136), (135, 138), (136, 137), (137, 139), (138, 139), (140, 141), (140, 147), (141, 142), (142, 143), (143, 144), (144, 145), (145, 146), (146, 147), (148, 149), (148, 155), (149, 150), (150, 151), (151, 152), (152, 153), (153, 154), (154, 155), (156, 157), (156, 163), (157, 158), (158, 159), (159, 160), (160, 161), (161, 162), (162, 163), (164, 165), (164, 171), (165, 166), (166, 167), (167, 168), (168, 169), (169, 170), (170, 171), (172, 173), (172, 179), (173, 174), (174, 175), (175, 176), (176, 177), (177, 178), (178, 179), (180, 181), (180, 187), (181, 182), (182, 183), (183, 184), (184, 185), (185, 186), (186, 187), (188, 189), (188, 195), (189, 190), (190, 191), (191, 192), (192, 193), (193, 194), (194, 195), (196, 197), (196, 203), (197, 198), (198, 199), (199, 200), (200, 201), (201, 202), (202, 203), (204, 205), (204, 211), (205, 206), (206, 207), (207, 208), (208, 209), (209, 210), (210, 211), (212, 213), (212, 219), (213, 214), (214, 215), (215, 216), (216, 217), (217, 218), (218, 219), (220, 221), (220, 227), (221, 222), (222, 223), (223, 224), (224, 225), (225, 226), (226, 227), (228, 229), (228, 235), (229, 230), (230, 231), (231, 232), (232, 233), (233, 234), (234, 235), (236, 237), (236, 243), (237, 238), (238, 239), (239, 240), (240, 241), (241, 242), (242, 243), (244, 245), (244, 251), (245, 246), (246, 247), (247, 248), (248, 249), (249, 250), (250, 251), (252, 253), (252, 259), (253, 254), (254, 255), (255, 256), (256, 257), (257, 258), (258, 259), (260, 261), (260, 267), (261, 262), (262, 263), (263, 264), (264, 265), (265, 266), (266, 267), (268, 269), (268, 275), (269, 270), (270, 271), (271, 272), (272, 273), (273, 274), (274, 275), (276, 277), (276, 283), (277, 278), (278, 279), (279, 280), (280, 281), (281, 282), (282, 283), (284, 285), (284, 291), (285, 286), (286, 287), (287, 288), (288, 289), (289, 290), (290, 291), (292, 293), (292, 299), (293, 294), (294, 295), (295, 296), (296, 297), (297, 298), (298, 299), (300, 301), (300, 307), (301, 302), (302, 303), (303, 304), (304, 305), (305, 306), (306, 307), (308, 309), (308, 315), (309, 310), (310, 311), (311, 312), (312, 313), (313, 314), (314, 315), (316, 317), (316, 323), (317, 318), (318, 319), (319, 320), (320, 321), (321, 322), (322, 323), (324, 325), (324, 331), (325, 326), (326, 327), (327, 328), (328, 329), (329, 330), (330, 331), (332, 333), (332, 339), (333, 334), (334, 335), (335, 336), (336, 337), (337, 338), (338, 339), (340, 341), (340, 347), (341, 342), (342, 343), (343, 344), (344, 345), (345, 346), (346, 347), (348, 349), (348, 355), (349, 350), (350, 351), (351, 352), (352, 353), (353, 354), (354, 355), (356, 357), (356, 363), (357, 358), (358, 359), (359, 360), (360, 361), (361, 362), (362, 363), (364, 365), (364, 366), (364, 368), (365, 367), (365, 372), (366, 367), (366, 370), (367, 373), (368, 369), (368, 370), (369, 372), (370, 371), (371, 373), (372, 373), (374, 375), (374, 376), (374, 378), (375, 377), (375, 382), (376, 377), (376, 380), (377, 383), (378, 379), (378, 380), (379, 382), (380, 381), (381, 383), (382, 383), (384, 385), (384, 391), (385, 386), (386, 387), (387, 388), (388, 389), (389, 390), (390, 391), (392, 393), (392, 399), (393, 394), (394, 395), (395, 396), (396, 397), (397, 398), (398, 399), (400, 401), (400, 407), (401, 402), (402, 403), (403, 404), (404, 405), (405, 406), (406, 407), (408, 409), (408, 415), (409, 410), (410, 411), (411, 412), (412, 413), (413, 414), (414, 415), (416, 417), (416, 423), (417, 418), (418, 419), (419, 420), (420, 421), (421, 422), (422, 423), (424, 425), (424, 431), (425, 426), (426, 427), (427, 428), (428, 429), (429, 430), (430, 431), (432, 433), (432, 439), (433, 434), (434, 435), (435, 436), (436, 437), (437, 438), (438, 439), (440, 441), (440, 447), (441, 442), (442, 443), (443, 444), (444, 445), (445, 446), (446, 447), (448, 449), (448, 455), (449, 450), (450, 451), (451, 452), (452, 453), (453, 454), (454, 455), (456, 457), (456, 463), (457, 458), (458, 459), (459, 460), (460, 461), (461, 462), (462, 463), (464, 465), (464, 471), (465, 466), (466, 467), (467, 468), (468, 469), (469, 470), (470, 471), (472, 473), (472, 479), (473, 474), (474, 475), (475, 476), (476, 477), (477, 478), (478, 479), (480, 481), (480, 487), (481, 482), (482, 483), (483, 484), (484, 485), (485, 486), (486, 487), (488, 489), (488, 495), (489, 490), (490, 491), (491, 492), (492, 493), (493, 494), (494, 495), (496, 497), (496, 503), (497, 498), (498, 499), (499, 500), (500, 501), (501, 502), (502, 503), (504, 505), (504, 511), (505, 506), (506, 507), (507, 508), (508, 509), (509, 510), (510, 511), (512, 513), (512, 519), (513, 514), (514, 515), (515, 516), (516, 517), (517, 518), (518, 519), (520, 521), (520, 527), (521, 522), (522, 523), (523, 524), (524, 525), (525, 526), (526, 527), (528, 529), (528, 535), (529, 530), (530, 531), (531, 532), (532, 533), (533, 534), (534, 535), (536, 537), (536, 543), (537, 538), (538, 539), (539, 540), (540, 541), (541, 542), (542, 543), (544, 545), (544, 551), (545, 546), (546, 547), (547, 548), (548, 549), (549, 550), (550, 551), (552, 553), (552, 559), (553, 554), (554, 555), (555, 556), (556, 557), (557, 558), (558, 559), (560, 561), (560, 567), (561, 562), (562, 563), (563, 564), (564, 565), (565, 566), (566, 567), (568, 569), (568, 575), (569, 570), (570, 571), (571, 572), (572, 573), (573, 574), (574, 575), (576, 577), (576, 583), (577, 578), (578, 579), (579, 580), (580, 581), (581, 582), (582, 583), (584, 585), (584, 591), (585, 586), (586, 587), (587, 588), (588, 589), (589, 590), (590, 591), (592, 593), (592, 599), (593, 594), (594, 595), (595, 596), (596, 597), (597, 598), (598, 599), (600, 601), (600, 607), (601, 602), (602, 603), (603, 604), (604, 605), (605, 606), (606, 607)])
me_cylinder.attributes.new('sharp_edge', 'BOOLEAN', 'EDGE').data.foreach_set('value', [ (min(e.vertices), max(e.vertices)) in _k for e in me_cylinder.edges])
_uv = me_cylinder.uv_layers.new(name='UVMap')
_uv.uv.foreach_set('vector', [0.07279, 0.9364, 0.07279, 0.8741, 0.5005, 0.8741, 0.5005, 0.9364, 0.07279, 0.8741, 0.07279, 0.8117, 0.5005, 0.8117, 0.5005, 0.8741, 0.07279, 0.8117, 0.07279, 0.7494, 0.5005, 0.7494, 0.5005, 0.8117, 0.07279, 0.7494, 0.07279, 0.687, 0.5005, 0.687, 0.5005, 0.7494, 0.07279, 0.687, 0.07279, 0.6247, 0.5005, 0.6247, 0.5005, 0.687, 0.07279, 0.6247, 0.07279, 0.5623, 0.5005, 0.5623, 0.5005, 0.6247, 0.07279, 0.5623, 0.07279, 0.5, 0.5005, 0.5, 0.5005, 0.5623, 0.07279, 0.5, 0.07279, 0.4377, 0.5005, 0.4377, 0.5005, 0.5, 0.07279, 0.4377, 0.07279, 0.3753, 0.5005, 0.3753, 0.5005, 0.4377, 0.07279, 0.3753, 0.07279, 0.313, 0.5005, 0.313, 0.5005, 0.3753, 0.07279, 0.313, 0.07279, 0.2506, 0.5005, 0.2506, 0.5005, 0.313, 0.07279, 0.2506, 0.07279, 0.1883, 0.5005, 0.1883, 0.5005, 0.2506, 0.07279, 0.1883, 0.07279, 0.1259, 0.5005, 0.1259, 0.5005, 0.1883, 0.07279, 0.1259, 0.07279, 0.06357, 0.5005, 0.06357, 0.5005, 0.1259, 0.07279, 0.06357, 0.07279, 0.001221, 0.5005, 0.001221, 0.5005, 0.06357, 0.07279, 0.9988, 0.05576, 0.9988, 0.05576, 0.9364, 0.07279, 0.9364, 0.07279, 0.313, 0.05576, 0.313, 0.05576, 0.2506, 0.07279, 0.2506, 0.7343, 0.6215, 0.7755, 0.5803, 0.7631, 0.572, 0.726, 0.6091, 0.07279, 0.6247, 0.07279, 0.687, 0.05576, 0.687, 0.05576, 0.6247, 0.07279, 0.4377, 0.05576, 0.4377, 0.05576, 0.3753, 0.07279, 0.3753, 0.07279, 0.06357, 0.07279, 0.1259, 0.05576, 0.1259, 0.05576, 0.06357, 0.07279, 0.7494, 0.07279, 0.8117, 0.05576, 0.8117, 0.05576, 0.7494, 0.07279, 0.5623, 0.05576, 0.5623, 0.05576, 0.5, 0.07279, 0.5, 0.07279, 0.1883, 0.07279, 0.2506, 0.05576, 0.2506, 0.05576, 0.1883, 0.07279, 0.8741, 0.07279, 0.9364, 0.05576, 0.9364, 0.05576, 0.8741, 0.07279, 0.313, 0.07279, 0.3753, 0.05576, 0.3753, 0.05576, 0.313, 0.07279, 0.4377, 0.07279, 0.5, 0.05576, 0.5, 0.05576, 0.4377, 0.07279, 0.5623, 0.07279, 0.6247, 0.05576, 0.6247, 0.05576, 0.5623, 0.07279, 0.001221, 0.07279, 0.06357, 0.05576, 0.06357, 0.05576, 0.001221, 0.07279, 0.687, 0.07279, 0.7494, 0.05576, 0.7494, 0.05576, 0.687, 0.07279, 0.1259, 0.07279, 0.1883, 0.05576, 0.1883, 0.05576, 0.1259, 0.07279, 0.8117, 0.07279, 0.8741, 0.05576, 0.8741, 0.05576, 0.8117, 0.5049, 0.5265, 0.5272, 0.5803, 0.5396, 0.572, 0.5196, 0.5236, 0.5196, 0.5236, 0.5396, 0.572, 0.5767, 0.6091, 0.6251, 0.6291, 0.6776, 0.6291, 0.726, 0.6091, 0.7631, 0.572, 0.7831, 0.5236, 0.7831, 0.4712, 0.7631, 0.4227, 0.726, 0.3857, 0.6776, 0.3656, 0.6251, 0.3656, 0.5767, 0.3857, 0.5396, 0.4227, 0.5196, 0.4712, 0.7755, 0.4144, 0.7343, 0.3733, 0.726, 0.3857, 0.7631, 0.4227, 0.5272, 0.4144, 0.5049, 0.4683, 0.5196, 0.4712, 0.5396, 0.4227, 0.6222, 0.6438, 0.6805, 0.6438, 0.6776, 0.6291, 0.6251, 0.6291, 0.7978, 0.5265, 0.7978, 0.4683, 0.7831, 0.4712, 0.7831, 0.5236, 0.6222, 0.351, 0.5684, 0.3733, 0.5767, 0.3857, 0.6251, 0.3656, 0.5272, 0.5803, 0.5684, 0.6215, 0.5767, 0.6091, 0.5396, 0.572, 0.7343, 0.3733, 0.6805, 0.351, 0.6776, 0.3656, 0.726, 0.3857, 0.7978, 0.4683, 0.7755, 0.4144, 0.7631, 0.4227, 0.7831, 0.4712, 0.7755, 0.5803, 0.7978, 0.5265, 0.7831, 0.5236, 0.7631, 0.572, 0.5049, 0.4683, 0.5049, 0.5265, 0.5196, 0.5236, 0.5196, 0.4712, 0.6805, 0.6438, 0.7343, 0.6215, 0.726, 0.6091, 0.6776, 0.6291, 0.5684, 0.3733, 0.5272, 0.4144, 0.5396, 0.4227, 0.5767, 0.3857, 0.5684, 0.6215, 0.6222, 0.6438, 0.6251, 0.6291, 0.5767, 0.6091, 0.6805, 0.351, 0.6222, 0.351, 0.6251, 0.3656, 0.6776, 0.3656, 0.05576, 0.5623, 0.03262, 0.5623, 0.03262, 0.5, 0.05576, 0.5, 0.05576, 0.8741, 0.05576, 0.9364, 0.03262, 0.9364, 0.03262, 0.8741, 0.05576, 0.1259, 0.03262, 0.1259, 0.03262, 0.06357, 0.05576, 0.06357, 0.05576, 0.4377, 0.05576, 0.5, 0.03262, 0.5, 0.03262, 0.4377, 0.05576, 0.001221, 0.05576, 0.06357, 0.03262, 0.06357, 0.03262, 0.001221, 0.05576, 0.8117, 0.05576, 0.8741, 0.03262, 0.8741, 0.03262, 0.8117, 0.05576, 0.3753, 0.05576, 0.4377, 0.03262, 0.4377, 0.03262, 0.3753, 0.05576, 0.7494, 0.05576, 0.8117, 0.03262, 0.8117, 0.03262, 0.7494, 0.05576, 0.313, 0.05576, 0.3753, 0.03262, 0.3753, 0.03262, 0.313, 0.05576, 0.687, 0.05576, 0.7494, 0.03262, 0.7494, 0.03262, 0.687, 0.05576, 0.2506, 0.05576, 0.313, 0.03262, 0.313, 0.03262, 0.2506, 0.05576, 0.6247, 0.05576, 0.687, 0.03262, 0.687, 0.03262, 0.6247, 0.05576, 0.1883, 0.05576, 0.2506, 0.03262, 0.2506, 0.03262, 0.1883, 0.05576, 0.5623, 0.05576, 0.6247, 0.03262, 0.6247, 0.03262, 0.5623, 0.05576, 0.1259, 0.05576, 0.1883, 0.03262, 0.1883, 0.03262, 0.1259, 0.05576, 0.9364, 0.05576, 0.9988, 0.03262, 0.9988, 0.03262, 0.9364, 0.03262, 0.3753, 0.001221, 0.3753, 0.001221, 0.313, 0.03262, 0.313, 0.03262, 0.687, 0.03262, 0.7494, 0.001221, 0.7494, 0.001221, 0.687, 0.03262, 0.2506, 0.03262, 0.313, 0.001221, 0.313, 0.001221, 0.2506, 0.03262, 0.6247, 0.03262, 0.687, 0.001221, 0.687, 0.001221, 0.6247, 0.03262, 0.1883, 0.03262, 0.2506, 0.001221, 0.2506, 0.001221, 0.1883, 0.03262, 0.5623, 0.03262, 0.6247, 0.001221, 0.6247, 0.001221, 0.5623, 0.03262, 0.1259, 0.03262, 0.1883, 0.001221, 0.1883, 0.001221, 0.1259, 0.03262, 0.9364, 0.03262, 0.9988, 0.001221, 0.9988, 0.001221, 0.9364, 0.03262, 0.5, 0.03262, 0.5623, 0.001221, 0.5623, 0.001221, 0.5, 0.03262, 0.06357, 0.03262, 0.1259, 0.001221, 0.1259, 0.001221, 0.06357, 0.03262, 0.8741, 0.03262, 0.9364, 0.001221, 0.9364, 0.001221, 0.8741, 0.03262, 0.4377, 0.03262, 0.5, 0.001221, 0.5, 0.001221, 0.4377, 0.03262, 0.001221, 0.03262, 0.06357, 0.001221, 0.06357, 0.001221, 0.001221, 0.03262, 0.8117, 0.03262, 0.8741, 0.001221, 0.8741, 0.001221, 0.8117, 0.03262, 0.3753, 0.03262, 0.4377, 0.001221, 0.4377, 0.001221, 0.3753, 0.03262, 0.7494, 0.03262, 0.8117, 0.001221, 0.8117, 0.001221, 0.7494, 0.7119, 0.3465, 0.6432, 0.3465, 0.6467, 0.3293, 0.7085, 0.3293, 0.6432, 0.001221, 0.6467, 0.01849, 0.5896, 0.04214, 0.5798, 0.02751, 0.5312, 0.07607, 0.5798, 0.02751, 0.5896, 0.04214, 0.5459, 0.08585, 0.7754, 0.3202, 0.7119, 0.3465, 0.7085, 0.3293, 0.7656, 0.3056, 0.5049, 0.1395, 0.5312, 0.07607, 0.5459, 0.08585, 0.5222, 0.143, 0.824, 0.2717, 0.7754, 0.3202, 0.7656, 0.3056, 0.8093, 0.2619, 0.5049, 0.2082, 0.5049, 0.1395, 0.5222, 0.143, 0.5222, 0.2048, 0.8502, 0.2082, 0.824, 0.2717, 0.8093, 0.2619, 0.833, 0.2048, 0.7754, 0.02751, 0.824, 0.07607, 0.8093, 0.08585, 0.7656, 0.04214, 0.5312, 0.2717, 0.5049, 0.2082, 0.5222, 0.2048, 0.5459, 0.2619, 0.8502, 0.1395, 0.8502, 0.2082, 0.833, 0.2048, 0.833, 0.143, 0.7119, 0.001221, 0.7754, 0.02751, 0.7656, 0.04214, 0.7085, 0.01849, 0.5798, 0.3202, 0.5312, 0.2717, 0.5459, 0.2619, 0.5896, 0.3056, 0.824, 0.07607, 0.8502, 0.1395, 0.833, 0.143, 0.8093, 0.08585, 0.6432, 0.001221, 0.7119, 0.001221, 0.7085, 0.01849, 0.6467, 0.01849, 0.6432, 0.3465, 0.5798, 0.3202, 0.5896, 0.3056, 0.6467, 0.3293, 0.7656, 0.04214, 0.8093, 0.08585, 0.833, 0.143, 0.833, 0.2048, 0.8093, 0.2619, 0.7656, 0.3056, 0.7085, 0.3293, 0.6467, 0.3293, 0.5896, 0.3056, 0.5459, 0.2619, 0.5222, 0.2048, 0.5222, 0.143, 0.5459, 0.08585, 0.5896, 0.04214, 0.6467, 0.01849, 0.7085, 0.01849, 0.5049, 0.6639, 0.6367, 0.6639, 0.6367, 0.9577, 0.5049, 0.9577, 0.8011, 0.9394, 0.6495, 0.9394, 0.6495, 0.9041, 0.6578, 0.8932, 0.7927, 0.8932, 0.8011, 0.9041, 0.8867, 0.6364, 0.9222, 0.6364, 0.9541, 0.9225, 0.8867, 0.9225, 0.8129, 0.9229, 0.8804, 0.9229, 0.8804, 0.9554, 0.845, 0.9554, 0.7904, 0.9429, 0.7904, 0.9784, 0.7829, 0.9891, 0.6615, 0.9891, 0.654, 0.9784, 0.654, 0.9429, 0.5049, 0.9577, 0.6367, 0.9577, 0.6367, 0.9911, 0.5049, 0.9911, 0.8867, 0.9225, 0.9541, 0.9225, 0.9221, 0.9551, 0.8867, 0.9551, 0.9345, 0.001379, 0.9097, 0.2893, 0.8961, 0.2891, 0.9214, 0.001242, 0.9633, 0.03835, 0.9629, 0.3273, 0.9498, 0.3263, 0.9497, 0.03736, 0.9497, 0.03736, 0.9776, 0.001907, 0.9913, 0.002872, 0.9633, 0.03835, 0.9208, 0.3268, 0.8961, 0.2891, 0.9097, 0.2893, 0.9345, 0.3271, 0.8448, 0.6367, 0.8804, 0.6367, 0.8804, 0.9229, 0.8129, 0.9229, 0.9346, 0.7089, 0.9346, 0.6607, 0.9985, 0.6607, 0.9985, 0.7089, 0.9794, 0.8276, 0.973, 0.7798, 0.9922, 0.7798, 0.9922, 0.8276, 0.9922, 0.8914, 0.9922, 0.9393, 0.973, 0.9393, 0.9794, 0.8914, 0.9794, 0.8276, 0.9922, 0.8276, 0.9922, 0.8914, 0.9794, 0.8914, 0.9985, 0.6607, 0.9346, 0.6607, 0.9346, 0.6358, 0.9985, 0.6358, 0.973, 0.9393, 0.9922, 0.9393, 0.9922, 0.9552, 0.9922, 0.7798, 0.973, 0.7798, 0.9922, 0.7638, 0.8005, 0.4396, 0.8086, 0.4362, 0.8335, 0.4611, 0.8301, 0.4692, 0.8005, 0.3976, 0.8301, 0.368, 0.8335, 0.3761, 0.8086, 0.401, 0.872, 0.368, 0.9017, 0.3976, 0.8936, 0.401, 0.8687, 0.3761, 0.8301, 0.368, 0.8005, 0.3976, 0.7948, 0.3953, 0.8278, 0.3624, 0.8301, 0.4692, 0.8335, 0.4611, 0.8687, 0.4611, 0.872, 0.4692, 0.8086, 0.4362, 0.8086, 0.401, 0.816, 0.4041, 0.816, 0.4331, 0.9017, 0.4396, 0.8936, 0.4362, 0.8936, 0.401, 0.9017, 0.3976, 0.872, 0.4692, 0.8687, 0.4611, 0.8936, 0.4362, 0.9017, 0.4396, 0.8005, 0.3976, 0.8086, 0.401, 0.8086, 0.4362, 0.8005, 0.4396, 0.872, 0.4692, 0.9017, 0.4396, 0.9073, 0.4419, 0.8744, 0.4748, 0.9017, 0.4396, 0.9017, 0.3976, 0.9073, 0.3953, 0.9073, 0.4419, 0.8005, 0.3976, 0.8005, 0.4396, 0.7948, 0.4419, 0.7948, 0.3953, 0.9017, 0.3976, 0.872, 0.368, 0.8744, 0.3624, 0.9073, 0.3953, 0.872, 0.368, 0.8301, 0.368, 0.8278, 0.3624, 0.8744, 0.3624, 0.8005, 0.4396, 0.8301, 0.4692, 0.8278, 0.4748, 0.7948, 0.4419, 0.8301, 0.4692, 0.872, 0.4692, 0.8744, 0.4748, 0.8278, 0.4748, 0.8936, 0.401, 0.8936, 0.4362, 0.8861, 0.4331, 0.8861, 0.4041, 0.8687, 0.3761, 0.8936, 0.401, 0.8861, 0.4041, 0.8656, 0.3835, 0.8086, 0.401, 0.8335, 0.3761, 0.8365, 0.3835, 0.816, 0.4041, 0.8086, 0.4362, 0.816, 0.4331, 0.8365, 0.4537, 0.8335, 0.4611, 0.8936, 0.4362, 0.8687, 0.4611, 0.8656, 0.4537, 0.8861, 0.4331, 0.8687, 0.3761, 0.8656, 0.3835, 0.8365, 0.3835, 0.8335, 0.3761, 0.8335, 0.4611, 0.8365, 0.4537, 0.8656, 0.4537, 0.8687, 0.4611, 0.6411, 0.8277, 0.6411, 0.8004, 0.7625, 0.8004, 0.7625, 0.8277, 0.6411, 0.7185, 0.6411, 0.6912, 0.7625, 0.6912, 0.7625, 0.7185, 0.6411, 0.8004, 0.6411, 0.7731, 0.7625, 0.7731, 0.7625, 0.8004, 0.6411, 0.6912, 0.6411, 0.6639, 0.7625, 0.6639, 0.7625, 0.6912, 0.6411, 0.7731, 0.6411, 0.7458, 0.7625, 0.7458, 0.7625, 0.7731, 0.6411, 0.8823, 0.6411, 0.855, 0.7625, 0.855, 0.7625, 0.8823, 0.6411, 0.7185, 0.7625, 0.7185, 0.7625, 0.7458, 0.6411, 0.7458, 0.6411, 0.8277, 0.7625, 0.8277, 0.7625, 0.855, 0.6411, 0.855, 0.7682, 0.855, 0.7682, 0.8277, 0.7727, 0.8277, 0.7727, 0.855, 0.7625, 0.8004, 0.7682, 0.8004, 0.7682, 0.8277, 0.7625, 0.8277, 0.7682, 0.8277, 0.7682, 0.8004, 0.7727, 0.8004, 0.7727, 0.8277, 0.7682, 0.7185, 0.7682, 0.6912, 0.7727, 0.6912, 0.7727, 0.7185, 0.7682, 0.8004, 0.7682, 0.7731, 0.7727, 0.7731, 0.7727, 0.8004, 0.7682, 0.7458, 0.7682, 0.7185, 0.7727, 0.7185, 0.7727, 0.7458, 0.7625, 0.7731, 0.7625, 0.7458, 0.7682, 0.7458, 0.7682, 0.7731, 0.7923, 0.7731, 0.7967, 0.7731, 0.7967, 0.8004, 0.7923, 0.8004, 0.7682, 0.8823, 0.7682, 0.855, 0.7727, 0.855, 0.7727, 0.8823, 0.7625, 0.8277, 0.7682, 0.8277, 0.7682, 0.855, 0.7625, 0.855, 0.7625, 0.7185, 0.7625, 0.6912, 0.7682, 0.6912, 0.7682, 0.7185, 0.7682, 0.6639, 0.7727, 0.6639, 0.7727, 0.6912, 0.7682, 0.6912, 0.7625, 0.6639, 0.7682, 0.6639, 0.7682, 0.6912, 0.7625, 0.6912, 0.7625, 0.8004, 0.7625, 0.7731, 0.7682, 0.7731, 0.7682, 0.8004, 0.7682, 0.7731, 0.7682, 0.7458, 0.7727, 0.7458, 0.7727, 0.7731, 0.7625, 0.7458, 0.7625, 0.7185, 0.7682, 0.7185, 0.7682, 0.7458, 0.7625, 0.855, 0.7682, 0.855, 0.7682, 0.8823, 0.7625, 0.8823, 0.7727, 0.6912, 0.7727, 0.6639, 0.7869, 0.6639, 0.7869, 0.6912, 0.7869, 0.7731, 0.7869, 0.7458, 0.7923, 0.7458, 0.7923, 0.7731, 0.7923, 0.6912, 0.7923, 0.6639, 0.7967, 0.6639, 0.7967, 0.6912, 0.7923, 0.8004, 0.7967, 0.8004, 0.7967, 0.8277, 0.7923, 0.8277, 0.7923, 0.8823, 0.7923, 0.855, 0.7967, 0.855, 0.7967, 0.8823, 0.7923, 0.7458, 0.7923, 0.7185, 0.7967, 0.7185, 0.7967, 0.7458, 0.7869, 0.6912, 0.7869, 0.6639, 0.7923, 0.6639, 0.7923, 0.6912, 0.7869, 0.8004, 0.7923, 0.8004, 0.7923, 0.8277, 0.7869, 0.8277, 0.7869, 0.8004, 0.7869, 0.7731, 0.7923, 0.7731, 0.7923, 0.8004, 0.7869, 0.7185, 0.7869, 0.6912, 0.7923, 0.6912, 0.7923, 0.7185, 0.7869, 0.7185, 0.7923, 0.7185, 0.7923, 0.7458, 0.7869, 0.7458, 0.7869, 0.8823, 0.7869, 0.855, 0.7923, 0.855, 0.7923, 0.8823, 0.7727, 0.7731, 0.7727, 0.7458, 0.7869, 0.7458, 0.7869, 0.7731, 0.7923, 0.7731, 0.7923, 0.7458, 0.7967, 0.7458, 0.7967, 0.7731, 0.7923, 0.855, 0.7923, 0.8277, 0.7967, 0.8277, 0.7967, 0.855, 0.7869, 0.8277, 0.7923, 0.8277, 0.7923, 0.855, 0.7869, 0.855, 0.7727, 0.855, 0.7727, 0.8277, 0.7869, 0.8277, 0.7869, 0.855, 0.7727, 0.8004, 0.7869, 0.8004, 0.7869, 0.8277, 0.7727, 0.8277, 0.7727, 0.8823, 0.7727, 0.855, 0.7869, 0.855, 0.7869, 0.8823, 0.7727, 0.7731, 0.7869, 0.7731, 0.7869, 0.8004, 0.7727, 0.8004, 0.7967, 0.7185, 0.7967, 0.6912, 0.811, 0.6912, 0.811, 0.7185, 0.7727, 0.7185, 0.7727, 0.6912, 0.7869, 0.6912, 0.7869, 0.7185, 0.7923, 0.7185, 0.7923, 0.6912, 0.7967, 0.6912, 0.7967, 0.7185, 0.7727, 0.7458, 0.7727, 0.7185, 0.7869, 0.7185, 0.7869, 0.7458, 0.7967, 0.8277, 0.7967, 0.8004, 0.811, 0.8004, 0.811, 0.8277, 0.7967, 0.7731, 0.7967, 0.7458, 0.811, 0.7458, 0.811, 0.7731, 0.7967, 0.8823, 0.7967, 0.855, 0.811, 0.855, 0.811, 0.8823, 0.7967, 0.7458, 0.7967, 0.7185, 0.811, 0.7185, 0.811, 0.7458, 0.7967, 0.6912, 0.7967, 0.6639, 0.811, 0.6639, 0.811, 0.6912, 0.7967, 0.855, 0.7967, 0.8277, 0.811, 0.8277, 0.811, 0.855, 0.7967, 0.8004, 0.7967, 0.7731, 0.811, 0.7731, 0.811, 0.8004, 0.8194, 0.4057, 0.8257, 0.4083, 0.8257, 0.4291, 0.8194, 0.4317, 0.8378, 0.45, 0.8194, 0.4317, 0.8257, 0.4291, 0.8404, 0.4438, 0.8637, 0.3873, 0.8821, 0.4057, 0.8758, 0.4083, 0.8611, 0.3936, 0.8378, 0.45, 0.8404, 0.4438, 0.8611, 0.4438, 0.8637, 0.45, 0.8194, 0.4057, 0.8378, 0.3873, 0.8404, 0.3936, 0.8257, 0.4083, 0.8821, 0.4057, 0.8821, 0.4317, 0.8758, 0.4291, 0.8758, 0.4083, 0.8821, 0.4317, 0.8637, 0.45, 0.8611, 0.4438, 0.8758, 0.4291, 0.8378, 0.3873, 0.8637, 0.3873, 0.8611, 0.3936, 0.8404, 0.3936, 0.8758, 0.4083, 0.8758, 0.4291, 0.8611, 0.4438, 0.8404, 0.4438, 0.8257, 0.4291, 0.8257, 0.4083, 0.8404, 0.3936, 0.8611, 0.3936, 0.8239, 0.9829, 0.7999, 0.9829, 0.7999, 0.9711, 0.8239, 0.9711, 0.9678, 0.9829, 0.9438, 0.9829, 0.9438, 0.9711, 0.9678, 0.9711, 0.9198, 0.9829, 0.9198, 0.9711, 0.9438, 0.9711, 0.9438, 0.9829, 0.9917, 0.9829, 0.9678, 0.9829, 0.9678, 0.9711, 0.9917, 0.9711, 0.8958, 0.9829, 0.8958, 0.9711, 0.9198, 0.9711, 0.9198, 0.9829, 0.8239, 0.9711, 0.7999, 0.9711, 0.7999, 0.9657, 0.8239, 0.9657, 0.8478, 0.9829, 0.8239, 0.9829, 0.8239, 0.9711, 0.8478, 0.9711, 0.8958, 0.9829, 0.8718, 0.9829, 0.8718, 0.9711, 0.8958, 0.9711, 0.8718, 0.9829, 0.8478, 0.9829, 0.8478, 0.9711, 0.8718, 0.9711, 0.8478, 0.9711, 0.8239, 0.9711, 0.8239, 0.9657, 0.8478, 0.9657, 0.8718, 0.9711, 0.8718, 0.9657, 0.8958, 0.9657, 0.8958, 0.9711, 0.9438, 0.9711, 0.9198, 0.9711, 0.9198, 0.9657, 0.9438, 0.9657, 0.9198, 0.9711, 0.8958, 0.9711, 0.8958, 0.9657, 0.9198, 0.9657, 0.8478, 0.9711, 0.8478, 0.9657, 0.8718, 0.9657, 0.8718, 0.9711, 0.9678, 0.9711, 0.9438, 0.9711, 0.9438, 0.9657, 0.9678, 0.9657, 0.9917, 0.9711, 0.9678, 0.9711, 0.9678, 0.9657, 0.9917, 0.9657, 0.8718, 0.9829, 0.8958, 0.9829, 0.8958, 0.9883, 0.8718, 0.9883, 0.9438, 0.9829, 0.9678, 0.9829, 0.9678, 0.9883, 0.9438, 0.9883, 0.9198, 0.9829, 0.9438, 0.9829, 0.9438, 0.9883, 0.9198, 0.9883, 0.8239, 0.9829, 0.8478, 0.9829, 0.8478, 0.9883, 0.8239, 0.9883, 0.9917, 0.9829, 0.9917, 0.9883, 0.9678, 0.9883, 0.9678, 0.9829, 0.8958, 0.9829, 0.9198, 0.9829, 0.9198, 0.9883, 0.8958, 0.9883, 0.7999, 0.9829, 0.8239, 0.9829, 0.8239, 0.9883, 0.7999, 0.9883, 0.8478, 0.9829, 0.8718, 0.9829, 0.8718, 0.9883, 0.8478, 0.9883, 0.9102, 0.6015, 0.8837, 0.628, 0.8463, 0.628, 0.8199, 0.6015, 0.8199, 0.5641, 0.8463, 0.5376, 0.8837, 0.5376, 0.9102, 0.5641, 0.9282, 0.5522, 0.9657, 0.5522, 0.9921, 0.5257, 0.9921, 0.4883, 0.9657, 0.4619, 0.9282, 0.4619, 0.9018, 0.4883, 0.9018, 0.5257, 0.07279, 0.9988, 0.07279, 0.9364, 0.5005, 0.9364, 0.5005, 0.9988, 0.8301, 0.368, 0.872, 0.368, 0.8687, 0.3761, 0.8335, 0.3761, 0.8239, 0.9829, 0.7999, 0.9829, 0.7999, 0.9711, 0.8239, 0.9711, 0.9678, 0.9829, 0.9438, 0.9829, 0.9438, 0.9711, 0.9678, 0.9711, 0.9198, 0.9829, 0.9198, 0.9711, 0.9438, 0.9711, 0.9438, 0.9829, 0.9917, 0.9829, 0.9678, 0.9829, 0.9678, 0.9711, 0.9917, 0.9711, 0.8958, 0.9829, 0.8958, 0.9711, 0.9198, 0.9711, 0.9198, 0.9829, 0.8239, 0.9711, 0.7999, 0.9711, 0.7999, 0.9657, 0.8239, 0.9657, 0.8478, 0.9829, 0.8239, 0.9829, 0.8239, 0.9711, 0.8478, 0.9711, 0.8958, 0.9829, 0.8718, 0.9829, 0.8718, 0.9711, 0.8958, 0.9711, 0.8718, 0.9829, 0.8478, 0.9829, 0.8478, 0.9711, 0.8718, 0.9711, 0.8478, 0.9711, 0.8239, 0.9711, 0.8239, 0.9657, 0.8478, 0.9657, 0.8718, 0.9711, 0.8718, 0.9657, 0.8958, 0.9657, 0.8958, 0.9711, 0.9438, 0.9711, 0.9198, 0.9711, 0.9198, 0.9657, 0.9438, 0.9657, 0.9198, 0.9711, 0.8958, 0.9711, 0.8958, 0.9657, 0.9198, 0.9657, 0.8478, 0.9711, 0.8478, 0.9657, 0.8718, 0.9657, 0.8718, 0.9711, 0.9678, 0.9711, 0.9438, 0.9711, 0.9438, 0.9657, 0.9678, 0.9657, 0.9917, 0.9711, 0.9678, 0.9711, 0.9678, 0.9657, 0.9917, 0.9657, 0.8718, 0.9829, 0.8958, 0.9829, 0.8958, 0.9883, 0.8718, 0.9883, 0.9438, 0.9829, 0.9678, 0.9829, 0.9678, 0.9883, 0.9438, 0.9883, 0.9198, 0.9829, 0.9438, 0.9829, 0.9438, 0.9883, 0.9198, 0.9883, 0.8239, 0.9829, 0.8478, 0.9829, 0.8478, 0.9883, 0.8239, 0.9883, 0.9917, 0.9829, 0.9917, 0.9883, 0.9678, 0.9883, 0.9678, 0.9829, 0.8958, 0.9829, 0.9198, 0.9829, 0.9198, 0.9883, 0.8958, 0.9883, 0.7999, 0.9829, 0.8239, 0.9829, 0.8239, 0.9883, 0.7999, 0.9883, 0.8478, 0.9829, 0.8718, 0.9829, 0.8718, 0.9883, 0.8478, 0.9883, 0.9102, 0.6015, 0.8837, 0.628, 0.8463, 0.628, 0.8199, 0.6015, 0.8199, 0.5641, 0.8463, 0.5376, 0.8837, 0.5376, 0.9102, 0.5641, 0.9282, 0.5522, 0.9657, 0.5522, 0.9921, 0.5257, 0.9921, 0.4883, 0.9657, 0.4619, 0.9282, 0.4619, 0.9018, 0.4883, 0.9018, 0.5257, 0.8239, 0.9829, 0.7999, 0.9829, 0.7999, 0.9711, 0.8239, 0.9711, 0.9678, 0.9829, 0.9438, 0.9829, 0.9438, 0.9711, 0.9678, 0.9711, 0.9198, 0.9829, 0.9198, 0.9711, 0.9438, 0.9711, 0.9438, 0.9829, 0.9917, 0.9829, 0.9678, 0.9829, 0.9678, 0.9711, 0.9917, 0.9711, 0.8958, 0.9829, 0.8958, 0.9711, 0.9198, 0.9711, 0.9198, 0.9829, 0.8239, 0.9711, 0.7999, 0.9711, 0.7999, 0.9657, 0.8239, 0.9657, 0.8478, 0.9829, 0.8239, 0.9829, 0.8239, 0.9711, 0.8478, 0.9711, 0.8958, 0.9829, 0.8718, 0.9829, 0.8718, 0.9711, 0.8958, 0.9711, 0.8718, 0.9829, 0.8478, 0.9829, 0.8478, 0.9711, 0.8718, 0.9711, 0.8478, 0.9711, 0.8239, 0.9711, 0.8239, 0.9657, 0.8478, 0.9657, 0.8718, 0.9711, 0.8718, 0.9657, 0.8958, 0.9657, 0.8958, 0.9711, 0.9438, 0.9711, 0.9198, 0.9711, 0.9198, 0.9657, 0.9438, 0.9657, 0.9198, 0.9711, 0.8958, 0.9711, 0.8958, 0.9657, 0.9198, 0.9657, 0.8478, 0.9711, 0.8478, 0.9657, 0.8718, 0.9657, 0.8718, 0.9711, 0.9678, 0.9711, 0.9438, 0.9711, 0.9438, 0.9657, 0.9678, 0.9657, 0.9917, 0.9711, 0.9678, 0.9711, 0.9678, 0.9657, 0.9917, 0.9657, 0.8718, 0.9829, 0.8958, 0.9829, 0.8958, 0.9883, 0.8718, 0.9883, 0.9438, 0.9829, 0.9678, 0.9829, 0.9678, 0.9883, 0.9438, 0.9883, 0.9198, 0.9829, 0.9438, 0.9829, 0.9438, 0.9883, 0.9198, 0.9883, 0.8239, 0.9829, 0.8478, 0.9829, 0.8478, 0.9883, 0.8239, 0.9883, 0.9917, 0.9829, 0.9917, 0.9883, 0.9678, 0.9883, 0.9678, 0.9829, 0.8958, 0.9829, 0.9198, 0.9829, 0.9198, 0.9883, 0.8958, 0.9883, 0.7999, 0.9829, 0.8239, 0.9829, 0.8239, 0.9883, 0.7999, 0.9883, 0.8478, 0.9829, 0.8718, 0.9829, 0.8718, 0.9883, 0.8478, 0.9883, 0.9102, 0.6015, 0.8837, 0.628, 0.8463, 0.628, 0.8199, 0.6015, 0.8199, 0.5641, 0.8463, 0.5376, 0.8837, 0.5376, 0.9102, 0.5641, 0.9282, 0.5522, 0.9657, 0.5522, 0.9921, 0.5257, 0.9921, 0.4883, 0.9657, 0.4619, 0.9282, 0.4619, 0.9018, 0.4883, 0.9018, 0.5257, 0.8239, 0.9829, 0.7999, 0.9829, 0.7999, 0.9711, 0.8239, 0.9711, 0.9678, 0.9829, 0.9438, 0.9829, 0.9438, 0.9711, 0.9678, 0.9711, 0.9198, 0.9829, 0.9198, 0.9711, 0.9438, 0.9711, 0.9438, 0.9829, 0.9917, 0.9829, 0.9678, 0.9829, 0.9678, 0.9711, 0.9917, 0.9711, 0.8958, 0.9829, 0.8958, 0.9711, 0.9198, 0.9711, 0.9198, 0.9829, 0.8239, 0.9711, 0.7999, 0.9711, 0.7999, 0.9657, 0.8239, 0.9657, 0.8478, 0.9829, 0.8239, 0.9829, 0.8239, 0.9711, 0.8478, 0.9711, 0.8958, 0.9829, 0.8718, 0.9829, 0.8718, 0.9711, 0.8958, 0.9711, 0.8718, 0.9829, 0.8478, 0.9829, 0.8478, 0.9711, 0.8718, 0.9711, 0.8478, 0.9711, 0.8239, 0.9711, 0.8239, 0.9657, 0.8478, 0.9657, 0.8718, 0.9711, 0.8718, 0.9657, 0.8958, 0.9657, 0.8958, 0.9711, 0.9438, 0.9711, 0.9198, 0.9711, 0.9198, 0.9657, 0.9438, 0.9657, 0.9198, 0.9711, 0.8958, 0.9711, 0.8958, 0.9657, 0.9198, 0.9657, 0.8478, 0.9711, 0.8478, 0.9657, 0.8718, 0.9657, 0.8718, 0.9711, 0.9678, 0.9711, 0.9438, 0.9711, 0.9438, 0.9657, 0.9678, 0.9657, 0.9917, 0.9711, 0.9678, 0.9711, 0.9678, 0.9657, 0.9917, 0.9657, 0.8718, 0.9829, 0.8958, 0.9829, 0.8958, 0.9883, 0.8718, 0.9883, 0.9438, 0.9829, 0.9678, 0.9829, 0.9678, 0.9883, 0.9438, 0.9883, 0.9198, 0.9829, 0.9438, 0.9829, 0.9438, 0.9883, 0.9198, 0.9883, 0.8239, 0.9829, 0.8478, 0.9829, 0.8478, 0.9883, 0.8239, 0.9883, 0.9917, 0.9829, 0.9917, 0.9883, 0.9678, 0.9883, 0.9678, 0.9829, 0.8958, 0.9829, 0.9198, 0.9829, 0.9198, 0.9883, 0.8958, 0.9883, 0.7999, 0.9829, 0.8239, 0.9829, 0.8239, 0.9883, 0.7999, 0.9883, 0.8478, 0.9829, 0.8718, 0.9829, 0.8718, 0.9883, 0.8478, 0.9883, 0.9102, 0.6015, 0.8837, 0.628, 0.8463, 0.628, 0.8199, 0.6015, 0.8199, 0.5641, 0.8463, 0.5376, 0.8837, 0.5376, 0.9102, 0.5641, 0.9282, 0.5522, 0.9657, 0.5522, 0.9921, 0.5257, 0.9921, 0.4883, 0.9657, 0.4619, 0.9282, 0.4619, 0.9018, 0.4883, 0.9018, 0.5257, 0.9346, 0.7089, 0.9346, 0.6607, 0.9985, 0.6607, 0.9985, 0.7089, 0.9794, 0.8276, 0.973, 0.7798, 0.9922, 0.7798, 0.9922, 0.8276, 0.9922, 0.8914, 0.9922, 0.9393, 0.973, 0.9393, 0.9794, 0.8914, 0.9794, 0.8276, 0.9922, 0.8276, 0.9922, 0.8914, 0.9794, 0.8914, 0.9985, 0.6607, 0.9346, 0.6607, 0.9346, 0.6358, 0.9985, 0.6358, 0.973, 0.9393, 0.9922, 0.9393, 0.9922, 0.9552, 0.9922, 0.7798, 0.973, 0.7798, 0.9922, 0.7638, 0.9346, 0.7089, 0.9346, 0.6607, 0.9985, 0.6607, 0.9985, 0.7089, 0.9794, 0.8276, 0.973, 0.7798, 0.9922, 0.7798, 0.9922, 0.8276, 0.9922, 0.8914, 0.9922, 0.9393, 0.973, 0.9393, 0.9794, 0.8914, 0.9794, 0.8276, 0.9922, 0.8276, 0.9922, 0.8914, 0.9794, 0.8914, 0.9985, 0.6607, 0.9346, 0.6607, 0.9346, 0.6358, 0.9985, 0.6358, 0.973, 0.9393, 0.9922, 0.9393, 0.9922, 0.9552, 0.9922, 0.7798, 0.973, 0.7798, 0.9922, 0.7638, 0.8005, 0.4396, 0.8086, 0.4362, 0.8335, 0.4611, 0.8301, 0.4692, 0.8005, 0.3976, 0.8301, 0.368, 0.8335, 0.3761, 0.8086, 0.401, 0.872, 0.368, 0.9017, 0.3976, 0.8936, 0.401, 0.8687, 0.3761, 0.8301, 0.368, 0.8005, 0.3976, 0.7948, 0.3953, 0.8278, 0.3624, 0.8301, 0.4692, 0.8335, 0.4611, 0.8687, 0.4611, 0.872, 0.4692, 0.8086, 0.4362, 0.8086, 0.401, 0.816, 0.4041, 0.816, 0.4331, 0.9017, 0.4396, 0.8936, 0.4362, 0.8936, 0.401, 0.9017, 0.3976, 0.872, 0.4692, 0.8687, 0.4611, 0.8936, 0.4362, 0.9017, 0.4396, 0.8005, 0.3976, 0.8086, 0.401, 0.8086, 0.4362, 0.8005, 0.4396, 0.872, 0.4692, 0.9017, 0.4396, 0.9073, 0.4419, 0.8744, 0.4748, 0.9017, 0.4396, 0.9017, 0.3976, 0.9073, 0.3953, 0.9073, 0.4419, 0.8005, 0.3976, 0.8005, 0.4396, 0.7948, 0.4419, 0.7948, 0.3953, 0.9017, 0.3976, 0.872, 0.368, 0.8744, 0.3624, 0.9073, 0.3953, 0.872, 0.368, 0.8301, 0.368, 0.8278, 0.3624, 0.8744, 0.3624, 0.8005, 0.4396, 0.8301, 0.4692, 0.8278, 0.4748, 0.7948, 0.4419, 0.8301, 0.4692, 0.872, 0.4692, 0.8744, 0.4748, 0.8278, 0.4748, 0.8936, 0.401, 0.8936, 0.4362, 0.8861, 0.4331, 0.8861, 0.4041, 0.8687, 0.3761, 0.8936, 0.401, 0.8861, 0.4041, 0.8656, 0.3835, 0.8086, 0.401, 0.8335, 0.3761, 0.8365, 0.3835, 0.816, 0.4041, 0.8086, 0.4362, 0.816, 0.4331, 0.8365, 0.4537, 0.8335, 0.4611, 0.8936, 0.4362, 0.8687, 0.4611, 0.8656, 0.4537, 0.8861, 0.4331, 0.8687, 0.3761, 0.8656, 0.3835, 0.8365, 0.3835, 0.8335, 0.3761, 0.8335, 0.4611, 0.8365, 0.4537, 0.8656, 0.4537, 0.8687, 0.4611, 0.6411, 0.8277, 0.6411, 0.8004, 0.7625, 0.8004, 0.7625, 0.8277, 0.6411, 0.7185, 0.6411, 0.6912, 0.7625, 0.6912, 0.7625, 0.7185, 0.6411, 0.8004, 0.6411, 0.7731, 0.7625, 0.7731, 0.7625, 0.8004, 0.6411, 0.6912, 0.6411, 0.6639, 0.7625, 0.6639, 0.7625, 0.6912, 0.6411, 0.7731, 0.6411, 0.7458, 0.7625, 0.7458, 0.7625, 0.7731, 0.6411, 0.8823, 0.6411, 0.855, 0.7625, 0.855, 0.7625, 0.8823, 0.6411, 0.7185, 0.7625, 0.7185, 0.7625, 0.7458, 0.6411, 0.7458, 0.6411, 0.8277, 0.7625, 0.8277, 0.7625, 0.855, 0.6411, 0.855, 0.7682, 0.855, 0.7682, 0.8277, 0.7727, 0.8277, 0.7727, 0.855, 0.7625, 0.8004, 0.7682, 0.8004, 0.7682, 0.8277, 0.7625, 0.8277, 0.7682, 0.8277, 0.7682, 0.8004, 0.7727, 0.8004, 0.7727, 0.8277, 0.7682, 0.7185, 0.7682, 0.6912, 0.7727, 0.6912, 0.7727, 0.7185, 0.7682, 0.8004, 0.7682, 0.7731, 0.7727, 0.7731, 0.7727, 0.8004, 0.7682, 0.7458, 0.7682, 0.7185, 0.7727, 0.7185, 0.7727, 0.7458, 0.7625, 0.7731, 0.7625, 0.7458, 0.7682, 0.7458, 0.7682, 0.7731, 0.7923, 0.7731, 0.7967, 0.7731, 0.7967, 0.8004, 0.7923, 0.8004, 0.7682, 0.8823, 0.7682, 0.855, 0.7727, 0.855, 0.7727, 0.8823, 0.7625, 0.8277, 0.7682, 0.8277, 0.7682, 0.855, 0.7625, 0.855, 0.7625, 0.7185, 0.7625, 0.6912, 0.7682, 0.6912, 0.7682, 0.7185, 0.7682, 0.6639, 0.7727, 0.6639, 0.7727, 0.6912, 0.7682, 0.6912, 0.7625, 0.6639, 0.7682, 0.6639, 0.7682, 0.6912, 0.7625, 0.6912, 0.7625, 0.8004, 0.7625, 0.7731, 0.7682, 0.7731, 0.7682, 0.8004, 0.7682, 0.7731, 0.7682, 0.7458, 0.7727, 0.7458, 0.7727, 0.7731, 0.7625, 0.7458, 0.7625, 0.7185, 0.7682, 0.7185, 0.7682, 0.7458, 0.7625, 0.855, 0.7682, 0.855, 0.7682, 0.8823, 0.7625, 0.8823, 0.7727, 0.6912, 0.7727, 0.6639, 0.7869, 0.6639, 0.7869, 0.6912, 0.7869, 0.7731, 0.7869, 0.7458, 0.7923, 0.7458, 0.7923, 0.7731, 0.7923, 0.6912, 0.7923, 0.6639, 0.7967, 0.6639, 0.7967, 0.6912, 0.7923, 0.8004, 0.7967, 0.8004, 0.7967, 0.8277, 0.7923, 0.8277, 0.7923, 0.8823, 0.7923, 0.855, 0.7967, 0.855, 0.7967, 0.8823, 0.7923, 0.7458, 0.7923, 0.7185, 0.7967, 0.7185, 0.7967, 0.7458, 0.7869, 0.6912, 0.7869, 0.6639, 0.7923, 0.6639, 0.7923, 0.6912, 0.7869, 0.8004, 0.7923, 0.8004, 0.7923, 0.8277, 0.7869, 0.8277, 0.7869, 0.8004, 0.7869, 0.7731, 0.7923, 0.7731, 0.7923, 0.8004, 0.7869, 0.7185, 0.7869, 0.6912, 0.7923, 0.6912, 0.7923, 0.7185, 0.7869, 0.7185, 0.7923, 0.7185, 0.7923, 0.7458, 0.7869, 0.7458, 0.7869, 0.8823, 0.7869, 0.855, 0.7923, 0.855, 0.7923, 0.8823, 0.7727, 0.7731, 0.7727, 0.7458, 0.7869, 0.7458, 0.7869, 0.7731, 0.7923, 0.7731, 0.7923, 0.7458, 0.7967, 0.7458, 0.7967, 0.7731, 0.7923, 0.855, 0.7923, 0.8277, 0.7967, 0.8277, 0.7967, 0.855, 0.7869, 0.8277, 0.7923, 0.8277, 0.7923, 0.855, 0.7869, 0.855, 0.7727, 0.855, 0.7727, 0.8277, 0.7869, 0.8277, 0.7869, 0.855, 0.7727, 0.8004, 0.7869, 0.8004, 0.7869, 0.8277, 0.7727, 0.8277, 0.7727, 0.8823, 0.7727, 0.855, 0.7869, 0.855, 0.7869, 0.8823, 0.7727, 0.7731, 0.7869, 0.7731, 0.7869, 0.8004, 0.7727, 0.8004, 0.7967, 0.7185, 0.7967, 0.6912, 0.811, 0.6912, 0.811, 0.7185, 0.7727, 0.7185, 0.7727, 0.6912, 0.7869, 0.6912, 0.7869, 0.7185, 0.7923, 0.7185, 0.7923, 0.6912, 0.7967, 0.6912, 0.7967, 0.7185, 0.7727, 0.7458, 0.7727, 0.7185, 0.7869, 0.7185, 0.7869, 0.7458, 0.7967, 0.8277, 0.7967, 0.8004, 0.811, 0.8004, 0.811, 0.8277, 0.7967, 0.7731, 0.7967, 0.7458, 0.811, 0.7458, 0.811, 0.7731, 0.7967, 0.8823, 0.7967, 0.855, 0.811, 0.855, 0.811, 0.8823, 0.7967, 0.7458, 0.7967, 0.7185, 0.811, 0.7185, 0.811, 0.7458, 0.7967, 0.6912, 0.7967, 0.6639, 0.811, 0.6639, 0.811, 0.6912, 0.7967, 0.855, 0.7967, 0.8277, 0.811, 0.8277, 0.811, 0.855, 0.7967, 0.8004, 0.7967, 0.7731, 0.811, 0.7731, 0.811, 0.8004, 0.8194, 0.4057, 0.8257, 0.4083, 0.8257, 0.4291, 0.8194, 0.4317, 0.8378, 0.45, 0.8194, 0.4317, 0.8257, 0.4291, 0.8404, 0.4438, 0.8637, 0.3873, 0.8821, 0.4057, 0.8758, 0.4083, 0.8611, 0.3936, 0.8378, 0.45, 0.8404, 0.4438, 0.8611, 0.4438, 0.8637, 0.45, 0.8194, 0.4057, 0.8378, 0.3873, 0.8404, 0.3936, 0.8257, 0.4083, 0.8821, 0.4057, 0.8821, 0.4317, 0.8758, 0.4291, 0.8758, 0.4083, 0.8821, 0.4317, 0.8637, 0.45, 0.8611, 0.4438, 0.8758, 0.4291, 0.8378, 0.3873, 0.8637, 0.3873, 0.8611, 0.3936, 0.8404, 0.3936, 0.8758, 0.4083, 0.8758, 0.4291, 0.8611, 0.4438, 0.8404, 0.4438, 0.8257, 0.4291, 0.8257, 0.4083, 0.8404, 0.3936, 0.8611, 0.3936, 0.8239, 0.9829, 0.7999, 0.9829, 0.7999, 0.9711, 0.8239, 0.9711, 0.9678, 0.9829, 0.9438, 0.9829, 0.9438, 0.9711, 0.9678, 0.9711, 0.9198, 0.9829, 0.9198, 0.9711, 0.9438, 0.9711, 0.9438, 0.9829, 0.9917, 0.9829, 0.9678, 0.9829, 0.9678, 0.9711, 0.9917, 0.9711, 0.8958, 0.9829, 0.8958, 0.9711, 0.9198, 0.9711, 0.9198, 0.9829, 0.8239, 0.9711, 0.7999, 0.9711, 0.7999, 0.9657, 0.8239, 0.9657, 0.8478, 0.9829, 0.8239, 0.9829, 0.8239, 0.9711, 0.8478, 0.9711, 0.8958, 0.9829, 0.8718, 0.9829, 0.8718, 0.9711, 0.8958, 0.9711, 0.8718, 0.9829, 0.8478, 0.9829, 0.8478, 0.9711, 0.8718, 0.9711, 0.8478, 0.9711, 0.8239, 0.9711, 0.8239, 0.9657, 0.8478, 0.9657, 0.8718, 0.9711, 0.8718, 0.9657, 0.8958, 0.9657, 0.8958, 0.9711, 0.9438, 0.9711, 0.9198, 0.9711, 0.9198, 0.9657, 0.9438, 0.9657, 0.9198, 0.9711, 0.8958, 0.9711, 0.8958, 0.9657, 0.9198, 0.9657, 0.8478, 0.9711, 0.8478, 0.9657, 0.8718, 0.9657, 0.8718, 0.9711, 0.9678, 0.9711, 0.9438, 0.9711, 0.9438, 0.9657, 0.9678, 0.9657, 0.9917, 0.9711, 0.9678, 0.9711, 0.9678, 0.9657, 0.9917, 0.9657, 0.8718, 0.9829, 0.8958, 0.9829, 0.8958, 0.9883, 0.8718, 0.9883, 0.9438, 0.9829, 0.9678, 0.9829, 0.9678, 0.9883, 0.9438, 0.9883, 0.9198, 0.9829, 0.9438, 0.9829, 0.9438, 0.9883, 0.9198, 0.9883, 0.8239, 0.9829, 0.8478, 0.9829, 0.8478, 0.9883, 0.8239, 0.9883, 0.9917, 0.9829, 0.9917, 0.9883, 0.9678, 0.9883, 0.9678, 0.9829, 0.8958, 0.9829, 0.9198, 0.9829, 0.9198, 0.9883, 0.8958, 0.9883, 0.7999, 0.9829, 0.8239, 0.9829, 0.8239, 0.9883, 0.7999, 0.9883, 0.8478, 0.9829, 0.8718, 0.9829, 0.8718, 0.9883, 0.8478, 0.9883, 0.9102, 0.6015, 0.8837, 0.628, 0.8463, 0.628, 0.8199, 0.6015, 0.8199, 0.5641, 0.8463, 0.5376, 0.8837, 0.5376, 0.9102, 0.5641, 0.9282, 0.5522, 0.9657, 0.5522, 0.9921, 0.5257, 0.9921, 0.4883, 0.9657, 0.4619, 0.9282, 0.4619, 0.9018, 0.4883, 0.9018, 0.5257, 0.8301, 0.368, 0.872, 0.368, 0.8687, 0.3761, 0.8335, 0.3761, 0.8239, 0.9829, 0.7999, 0.9829, 0.7999, 0.9711, 0.8239, 0.9711, 0.9678, 0.9829, 0.9438, 0.9829, 0.9438, 0.9711, 0.9678, 0.9711, 0.9198, 0.9829, 0.9198, 0.9711, 0.9438, 0.9711, 0.9438, 0.9829, 0.9917, 0.9829, 0.9678, 0.9829, 0.9678, 0.9711, 0.9917, 0.9711, 0.8958, 0.9829, 0.8958, 0.9711, 0.9198, 0.9711, 0.9198, 0.9829, 0.8239, 0.9711, 0.7999, 0.9711, 0.7999, 0.9657, 0.8239, 0.9657, 0.8478, 0.9829, 0.8239, 0.9829, 0.8239, 0.9711, 0.8478, 0.9711, 0.8958, 0.9829, 0.8718, 0.9829, 0.8718, 0.9711, 0.8958, 0.9711, 0.8718, 0.9829, 0.8478, 0.9829, 0.8478, 0.9711, 0.8718, 0.9711, 0.8478, 0.9711, 0.8239, 0.9711, 0.8239, 0.9657, 0.8478, 0.9657, 0.8718, 0.9711, 0.8718, 0.9657, 0.8958, 0.9657, 0.8958, 0.9711, 0.9438, 0.9711, 0.9198, 0.9711, 0.9198, 0.9657, 0.9438, 0.9657, 0.9198, 0.9711, 0.8958, 0.9711, 0.8958, 0.9657, 0.9198, 0.9657, 0.8478, 0.9711, 0.8478, 0.9657, 0.8718, 0.9657, 0.8718, 0.9711, 0.9678, 0.9711, 0.9438, 0.9711, 0.9438, 0.9657, 0.9678, 0.9657, 0.9917, 0.9711, 0.9678, 0.9711, 0.9678, 0.9657, 0.9917, 0.9657, 0.8718, 0.9829, 0.8958, 0.9829, 0.8958, 0.9883, 0.8718, 0.9883, 0.9438, 0.9829, 0.9678, 0.9829, 0.9678, 0.9883, 0.9438, 0.9883, 0.9198, 0.9829, 0.9438, 0.9829, 0.9438, 0.9883, 0.9198, 0.9883, 0.8239, 0.9829, 0.8478, 0.9829, 0.8478, 0.9883, 0.8239, 0.9883, 0.9917, 0.9829, 0.9917, 0.9883, 0.9678, 0.9883, 0.9678, 0.9829, 0.8958, 0.9829, 0.9198, 0.9829, 0.9198, 0.9883, 0.8958, 0.9883, 0.7999, 0.9829, 0.8239, 0.9829, 0.8239, 0.9883, 0.7999, 0.9883, 0.8478, 0.9829, 0.8718, 0.9829, 0.8718, 0.9883, 0.8478, 0.9883, 0.9102, 0.6015, 0.8837, 0.628, 0.8463, 0.628, 0.8199, 0.6015, 0.8199, 0.5641, 0.8463, 0.5376, 0.8837, 0.5376, 0.9102, 0.5641, 0.9282, 0.5522, 0.9657, 0.5522, 0.9921, 0.5257, 0.9921, 0.4883, 0.9657, 0.4619, 0.9282, 0.4619, 0.9018, 0.4883, 0.9018, 0.5257, 0.8239, 0.9829, 0.7999, 0.9829, 0.7999, 0.9711, 0.8239, 0.9711, 0.9678, 0.9829, 0.9438, 0.9829, 0.9438, 0.9711, 0.9678, 0.9711, 0.9198, 0.9829, 0.9198, 0.9711, 0.9438, 0.9711, 0.9438, 0.9829, 0.9917, 0.9829, 0.9678, 0.9829, 0.9678, 0.9711, 0.9917, 0.9711, 0.8958, 0.9829, 0.8958, 0.9711, 0.9198, 0.9711, 0.9198, 0.9829, 0.8239, 0.9711, 0.7999, 0.9711, 0.7999, 0.9657, 0.8239, 0.9657, 0.8478, 0.9829, 0.8239, 0.9829, 0.8239, 0.9711, 0.8478, 0.9711, 0.8958, 0.9829, 0.8718, 0.9829, 0.8718, 0.9711, 0.8958, 0.9711, 0.8718, 0.9829, 0.8478, 0.9829, 0.8478, 0.9711, 0.8718, 0.9711, 0.8478, 0.9711, 0.8239, 0.9711, 0.8239, 0.9657, 0.8478, 0.9657, 0.8718, 0.9711, 0.8718, 0.9657, 0.8958, 0.9657, 0.8958, 0.9711, 0.9438, 0.9711, 0.9198, 0.9711, 0.9198, 0.9657, 0.9438, 0.9657, 0.9198, 0.9711, 0.8958, 0.9711, 0.8958, 0.9657, 0.9198, 0.9657, 0.8478, 0.9711, 0.8478, 0.9657, 0.8718, 0.9657, 0.8718, 0.9711, 0.9678, 0.9711, 0.9438, 0.9711, 0.9438, 0.9657, 0.9678, 0.9657, 0.9917, 0.9711, 0.9678, 0.9711, 0.9678, 0.9657, 0.9917, 0.9657, 0.8718, 0.9829, 0.8958, 0.9829, 0.8958, 0.9883, 0.8718, 0.9883, 0.9438, 0.9829, 0.9678, 0.9829, 0.9678, 0.9883, 0.9438, 0.9883, 0.9198, 0.9829, 0.9438, 0.9829, 0.9438, 0.9883, 0.9198, 0.9883, 0.8239, 0.9829, 0.8478, 0.9829, 0.8478, 0.9883, 0.8239, 0.9883, 0.9917, 0.9829, 0.9917, 0.9883, 0.9678, 0.9883, 0.9678, 0.9829, 0.8958, 0.9829, 0.9198, 0.9829, 0.9198, 0.9883, 0.8958, 0.9883, 0.7999, 0.9829, 0.8239, 0.9829, 0.8239, 0.9883, 0.7999, 0.9883, 0.8478, 0.9829, 0.8718, 0.9829, 0.8718, 0.9883, 0.8478, 0.9883, 0.9102, 0.6015, 0.8837, 0.628, 0.8463, 0.628, 0.8199, 0.6015, 0.8199, 0.5641, 0.8463, 0.5376, 0.8837, 0.5376, 0.9102, 0.5641, 0.9282, 0.5522, 0.9657, 0.5522, 0.9921, 0.5257, 0.9921, 0.4883, 0.9657, 0.4619, 0.9282, 0.4619, 0.9018, 0.4883, 0.9018, 0.5257, 0.8239, 0.9829, 0.7999, 0.9829, 0.7999, 0.9711, 0.8239, 0.9711, 0.9678, 0.9829, 0.9438, 0.9829, 0.9438, 0.9711, 0.9678, 0.9711, 0.9198, 0.9829, 0.9198, 0.9711, 0.9438, 0.9711, 0.9438, 0.9829, 0.9917, 0.9829, 0.9678, 0.9829, 0.9678, 0.9711, 0.9917, 0.9711, 0.8958, 0.9829, 0.8958, 0.9711, 0.9198, 0.9711, 0.9198, 0.9829, 0.8239, 0.9711, 0.7999, 0.9711, 0.7999, 0.9657, 0.8239, 0.9657, 0.8478, 0.9829, 0.8239, 0.9829, 0.8239, 0.9711, 0.8478, 0.9711, 0.8958, 0.9829, 0.8718, 0.9829, 0.8718, 0.9711, 0.8958, 0.9711, 0.8718, 0.9829, 0.8478, 0.9829, 0.8478, 0.9711, 0.8718, 0.9711, 0.8478, 0.9711, 0.8239, 0.9711, 0.8239, 0.9657, 0.8478, 0.9657, 0.8718, 0.9711, 0.8718, 0.9657, 0.8958, 0.9657, 0.8958, 0.9711, 0.9438, 0.9711, 0.9198, 0.9711, 0.9198, 0.9657, 0.9438, 0.9657, 0.9198, 0.9711, 0.8958, 0.9711, 0.8958, 0.9657, 0.9198, 0.9657, 0.8478, 0.9711, 0.8478, 0.9657, 0.8718, 0.9657, 0.8718, 0.9711, 0.9678, 0.9711, 0.9438, 0.9711, 0.9438, 0.9657, 0.9678, 0.9657, 0.9917, 0.9711, 0.9678, 0.9711, 0.9678, 0.9657, 0.9917, 0.9657, 0.8718, 0.9829, 0.8958, 0.9829, 0.8958, 0.9883, 0.8718, 0.9883, 0.9438, 0.9829, 0.9678, 0.9829, 0.9678, 0.9883, 0.9438, 0.9883, 0.9198, 0.9829, 0.9438, 0.9829, 0.9438, 0.9883, 0.9198, 0.9883, 0.8239, 0.9829, 0.8478, 0.9829, 0.8478, 0.9883, 0.8239, 0.9883, 0.9917, 0.9829, 0.9917, 0.9883, 0.9678, 0.9883, 0.9678, 0.9829, 0.8958, 0.9829, 0.9198, 0.9829, 0.9198, 0.9883, 0.8958, 0.9883, 0.7999, 0.9829, 0.8239, 0.9829, 0.8239, 0.9883, 0.7999, 0.9883, 0.8478, 0.9829, 0.8718, 0.9829, 0.8718, 0.9883, 0.8478, 0.9883, 0.9102, 0.6015, 0.8837, 0.628, 0.8463, 0.628, 0.8199, 0.6015, 0.8199, 0.5641, 0.8463, 0.5376, 0.8837, 0.5376, 0.9102, 0.5641, 0.9282, 0.5522, 0.9657, 0.5522, 0.9921, 0.5257, 0.9921, 0.4883, 0.9657, 0.4619, 0.9282, 0.4619, 0.9018, 0.4883, 0.9018, 0.5257])
me_cylinder.use_remesh_fix_poles = True
me_cylinder.use_remesh_preserve_attributes = False
me_cylinder.update()
me_cylinder_001 = bpy.data.meshes.new('Cylinder.001')
me_cylinder_001.from_pydata([(-0.08519, 0.7852, 2.534), (-0.1619, 0.6, 2.534), (-0.08519, 0.4148, 2.534), (0.1, 0.3381, 2.534), (0.2852, 0.4148, 2.534), (0.3619, 0.6, 2.534), (0.2852, 0.7852, 2.534), (0.1, 0.8619, 2.534), (0.1, 0.8619, 2.606), (0.2852, 0.7852, 2.606), (0.3619, 0.6, 2.606), (0.2852, 0.4148, 2.606), (0.1, 0.3381, 2.606), (-0.08519, 0.4148, 2.606), (-0.1619, 0.6, 2.606), (-0.08519, 0.7852, 2.606), (0.1, 0.8357, 2.626), (0.2667, 0.7667, 2.626), (0.3357, 0.6, 2.626), (0.2667, 0.4333, 2.626), (0.1, 0.3643, 2.626), (-0.06667, 0.4333, 2.626), (-0.1357, 0.6, 2.626), (-0.06667, 0.7667, 2.626), (-0.06667, 0.7667, 2.514), (-0.1357, 0.6, 2.514), (-0.06667, 0.4333, 2.514), (0.1, 0.3643, 2.514), (0.2667, 0.4333, 2.514), (0.3357, 0.6, 2.514), (0.2667, 0.7667, 2.514), (0.1, 0.8357, 2.514), (-0.08519, 0.7852, 2.334), (-0.1619, 0.6, 2.334), (-0.08519, 0.4148, 2.334), (0.1, 0.3381, 2.334), (0.2852, 0.4148, 2.334), (0.3619, 0.6, 2.334), (0.2852, 0.7852, 2.334), (0.1, 0.8619, 2.334), (0.1, 0.8619, 2.406), (0.2852, 0.7852, 2.406), (0.3619, 0.6, 2.406), (0.2852, 0.4148, 2.406), (0.1, 0.3381, 2.406), (-0.08519, 0.4148, 2.406), (-0.1619, 0.6, 2.406), (-0.08519, 0.7852, 2.406), (0.1, 0.8357, 2.426), (0.2667, 0.7667, 2.426), (0.3357, 0.6, 2.426), (0.2667, 0.4333, 2.426), (0.1, 0.3643, 2.426), (-0.06667, 0.4333, 2.426), (-0.1357, 0.6, 2.426), (-0.06667, 0.7667, 2.426), (-0.06667, 0.7667, 2.314), (-0.1357, 0.6, 2.314), (-0.06667, 0.4333, 2.314), (0.1, 0.3643, 2.314), (0.2667, 0.4333, 2.314), (0.3357, 0.6, 2.314), (0.2667, 0.7667, 2.314), (0.1, 0.8357, 2.314), (-0.08519, 0.7852, 2.134), (-0.1619, 0.6, 2.134), (-0.08519, 0.4148, 2.134), (0.1, 0.3381, 2.134), (0.2852, 0.4148, 2.134), (0.3619, 0.6, 2.134), (0.2852, 0.7852, 2.134), (0.1, 0.8619, 2.134), (0.1, 0.8619, 2.206), (0.2852, 0.7852, 2.206), (0.3619, 0.6, 2.206), (0.2852, 0.4148, 2.206), (0.1, 0.3381, 2.206), (-0.08519, 0.4148, 2.206), (-0.1619, 0.6, 2.206), (-0.08519, 0.7852, 2.206), (0.1, 0.8357, 2.226), (0.2667, 0.7667, 2.226), (0.3357, 0.6, 2.226), (0.2667, 0.4333, 2.226), (0.1, 0.3643, 2.226), (-0.06667, 0.4333, 2.226), (-0.1357, 0.6, 2.226), (-0.06667, 0.7667, 2.226), (-0.06667, 0.7667, 2.114), (-0.1357, 0.6, 2.114), (-0.06667, 0.4333, 2.114), (0.1, 0.3643, 2.114), (0.2667, 0.4333, 2.114), (0.3357, 0.6, 2.114), (0.2667, 0.7667, 2.114), (0.1, 0.8357, 2.114)], [], [(2, 3, 12, 13), (4, 5, 10, 11), (6, 9, 10, 5), (3, 4, 11, 12), (7, 8, 9, 6), (13, 12, 20, 21), (1, 2, 13, 14), (7, 0, 15, 8), (0, 1, 14, 15), (14, 13, 21, 22), (15, 23, 16, 8), (10, 9, 17, 18), (9, 8, 16, 17), (14, 22, 23, 15), (11, 10, 18, 19), (12, 11, 19, 20), (0, 7, 31, 24), (5, 4, 28, 29), (6, 5, 29, 30), (2, 1, 25, 26), (3, 27, 28, 4), (7, 6, 30, 31), (3, 2, 26, 27), (1, 0, 24, 25), (34, 35, 44, 45), (17, 16, 23, 22, 21, 20, 19, 18), (25, 24, 31, 30, 29, 28, 27, 26), (36, 37, 42, 43), (38, 41, 42, 37), (35, 36, 43, 44), (39, 40, 41, 38), (45, 44, 52, 53), (33, 34, 45, 46), (39, 32, 47, 40), (32, 33, 46, 47), (46, 45, 53, 54), (47, 55, 48, 40), (42, 41, 49, 50), (41, 40, 48, 49), (46, 54, 55, 47), (43, 42, 50, 51), (44, 43, 51, 52), (32, 39, 63, 56), (37, 36, 60, 61), (38, 37, 61, 62), (34, 33, 57, 58), (35, 59, 60, 36), (39, 38, 62, 63), (35, 34, 58, 59), (33, 32, 56, 57), (66, 67, 76, 77), (49, 48, 55, 54, 53, 52, 51, 50), (57, 56, 63, 62, 61, 60, 59, 58), (68, 69, 74, 75), (70, 73, 74, 69), (67, 68, 75, 76), (71, 72, 73, 70), (77, 76, 84, 85), (65, 66, 77, 78), (71, 64, 79, 72), (64, 65, 78, 79), (78, 77, 85, 86), (79, 87, 80, 72), (74, 73, 81, 82), (73, 72, 80, 81), (78, 86, 87, 79), (75, 74, 82, 83), (76, 75, 83, 84), (64, 71, 95, 88), (69, 68, 92, 93), (70, 69, 93, 94), (66, 65, 89, 90), (67, 91, 92, 68), (71, 70, 94, 95), (67, 66, 90, 91), (65, 64, 88, 89), (81, 80, 87, 86, 85, 84, 83, 82), (89, 88, 95, 94, 93, 92, 91, 90)])
me_cylinder_001.polygons.foreach_set('use_smooth', [True] * 78)
_k = set([(0, 1), (0, 7), (1, 2), (2, 3), (3, 4), (4, 5), (5, 6), (6, 7), (8, 9), (8, 15), (9, 10), (10, 11), (11, 12), (12, 13), (13, 14), (14, 15), (16, 17), (16, 23), (17, 18), (18, 19), (19, 20), (20, 21), (21, 22), (22, 23), (24, 25), (24, 31), (25, 26), (26, 27), (27, 28), (28, 29), (29, 30), (30, 31), (32, 33), (32, 39), (33, 34), (34, 35), (35, 36), (36, 37), (37, 38), (38, 39), (40, 41), (40, 47), (41, 42), (42, 43), (43, 44), (44, 45), (45, 46), (46, 47), (48, 49), (48, 55), (49, 50), (50, 51), (51, 52), (52, 53), (53, 54), (54, 55), (56, 57), (56, 63), (57, 58), (58, 59), (59, 60), (60, 61), (61, 62), (62, 63), (64, 65), (64, 71), (65, 66), (66, 67), (67, 68), (68, 69), (69, 70), (70, 71), (72, 73), (72, 79), (73, 74), (74, 75), (75, 76), (76, 77), (77, 78), (78, 79), (80, 81), (80, 87), (81, 82), (82, 83), (83, 84), (84, 85), (85, 86), (86, 87), (88, 89), (88, 95), (89, 90), (90, 91), (91, 92), (92, 93), (93, 94), (94, 95)])
me_cylinder_001.attributes.new('sharp_edge', 'BOOLEAN', 'EDGE').data.foreach_set('value', [ (min(e.vertices), max(e.vertices)) in _k for e in me_cylinder_001.edges])
_uv = me_cylinder_001.uv_layers.new(name='UVMap')
_uv.uv.foreach_set('vector', [0.375, 0.5, 0.5, 0.5, 0.5, 0.5, 0.375, 0.5, 0.625, 0.5, 0.75, 0.5, 0.75, 0.5, 0.625, 0.5, 0.875, 0.5, 0.875, 0.5, 0.75, 0.5, 0.75, 0.5, 0.5, 0.5, 0.625, 0.5, 0.625, 0.5, 0.5, 0.5, 1.0, 0.5, 1.0, 0.5, 0.875, 0.5, 0.875, 0.5, 0.375, 0.5, 0.5, 0.5, 0.5, 0.5, 0.375, 0.5, 0.25, 0.5, 0.375, 0.5, 0.375, 0.5, 0.25, 0.5, 0.0, 0.5, 0.125, 0.5, 0.125, 0.5, 0.0, 0.5, 0.125, 0.5, 0.25, 0.5, 0.25, 0.5, 0.125, 0.5, 0.25, 0.5, 0.375, 0.5, 0.375, 0.5, 0.25, 0.5, 0.125, 0.5, 0.125, 0.5, 0.0, 0.5, 0.0, 0.5, 0.75, 0.5, 0.875, 0.5, 0.875, 0.5, 0.75, 0.5, 0.875, 0.5, 1.0, 0.5, 1.0, 0.5, 0.875, 0.5, 0.25, 0.5, 0.25, 0.5, 0.125, 0.5, 0.125, 0.5, 0.625, 0.5, 0.75, 0.5, 0.75, 0.5, 0.625, 0.5, 0.5, 0.5, 0.625, 0.5, 0.625, 0.5, 0.5, 0.5, 0.125, 0.5, 0.0, 0.5, 0.0, 0.5, 0.125, 0.5, 0.75, 0.5, 0.625, 0.5, 0.625, 0.5, 0.75, 0.5, 0.875, 0.5, 0.75, 0.5, 0.75, 0.5, 0.875, 0.5, 0.375, 0.5, 0.25, 0.5, 0.25, 0.5, 0.375, 0.5, 0.5, 0.5, 0.5, 0.5, 0.625, 0.5, 0.625, 0.5, 1.0, 0.5, 0.875, 0.5, 0.875, 0.5, 1.0, 0.5, 0.5, 0.5, 0.375, 0.5, 0.375, 0.5, 0.5, 0.5, 0.25, 0.5, 0.125, 0.5, 0.125, 0.5, 0.25, 0.5, 0.375, 0.5, 0.5, 0.5, 0.5, 0.5, 0.375, 0.5, 0.875, 0.5, 1.0, 0.5, 0.125, 0.5, 0.25, 0.5, 0.375, 0.5, 0.5, 0.5, 0.625, 0.5, 0.75, 0.5, 0.25, 0.5, 0.125, 0.5, 1.0, 0.5, 0.875, 0.5, 0.75, 0.5, 0.625, 0.5, 0.5, 0.5, 0.375, 0.5, 0.625, 0.5, 0.75, 0.5, 0.75, 0.5, 0.625, 0.5, 0.875, 0.5, 0.875, 0.5, 0.75, 0.5, 0.75, 0.5, 0.5, 0.5, 0.625, 0.5, 0.625, 0.5, 0.5, 0.5, 1.0, 0.5, 1.0, 0.5, 0.875, 0.5, 0.875, 0.5, 0.375, 0.5, 0.5, 0.5, 0.5, 0.5, 0.375, 0.5, 0.25, 0.5, 0.375, 0.5, 0.375, 0.5, 0.25, 0.5, 0.0, 0.5, 0.125, 0.5, 0.125, 0.5, 0.0, 0.5, 0.125, 0.5, 0.25, 0.5, 0.25, 0.5, 0.125, 0.5, 0.25, 0.5, 0.375, 0.5, 0.375, 0.5, 0.25, 0.5, 0.125, 0.5, 0.125, 0.5, 0.0, 0.5, 0.0, 0.5, 0.75, 0.5, 0.875, 0.5, 0.875, 0.5, 0.75, 0.5, 0.875, 0.5, 1.0, 0.5, 1.0, 0.5, 0.875, 0.5, 0.25, 0.5, 0.25, 0.5, 0.125, 0.5, 0.125, 0.5, 0.625, 0.5, 0.75, 0.5, 0.75, 0.5, 0.625, 0.5, 0.5, 0.5, 0.625, 0.5, 0.625, 0.5, 0.5, 0.5, 0.125, 0.5, 0.0, 0.5, 0.0, 0.5, 0.125, 0.5, 0.75, 0.5, 0.625, 0.5, 0.625, 0.5, 0.75, 0.5, 0.875, 0.5, 0.75, 0.5, 0.75, 0.5, 0.875, 0.5, 0.375, 0.5, 0.25, 0.5, 0.25, 0.5, 0.375, 0.5, 0.5, 0.5, 0.5, 0.5, 0.625, 0.5, 0.625, 0.5, 1.0, 0.5, 0.875, 0.5, 0.875, 0.5, 1.0, 0.5, 0.5, 0.5, 0.375, 0.5, 0.375, 0.5, 0.5, 0.5, 0.25, 0.5, 0.125, 0.5, 0.125, 0.5, 0.25, 0.5, 0.375, 0.5, 0.5, 0.5, 0.5, 0.5, 0.375, 0.5, 0.875, 0.5, 1.0, 0.5, 0.125, 0.5, 0.25, 0.5, 0.375, 0.5, 0.5, 0.5, 0.625, 0.5, 0.75, 0.5, 0.25, 0.5, 0.125, 0.5, 1.0, 0.5, 0.875, 0.5, 0.75, 0.5, 0.625, 0.5, 0.5, 0.5, 0.375, 0.5, 0.625, 0.5, 0.75, 0.5, 0.75, 0.5, 0.625, 0.5, 0.875, 0.5, 0.875, 0.5, 0.75, 0.5, 0.75, 0.5, 0.5, 0.5, 0.625, 0.5, 0.625, 0.5, 0.5, 0.5, 1.0, 0.5, 1.0, 0.5, 0.875, 0.5, 0.875, 0.5, 0.375, 0.5, 0.5, 0.5, 0.5, 0.5, 0.375, 0.5, 0.25, 0.5, 0.375, 0.5, 0.375, 0.5, 0.25, 0.5, 0.0, 0.5, 0.125, 0.5, 0.125, 0.5, 0.0, 0.5, 0.125, 0.5, 0.25, 0.5, 0.25, 0.5, 0.125, 0.5, 0.25, 0.5, 0.375, 0.5, 0.375, 0.5, 0.25, 0.5, 0.125, 0.5, 0.125, 0.5, 0.0, 0.5, 0.0, 0.5, 0.75, 0.5, 0.875, 0.5, 0.875, 0.5, 0.75, 0.5, 0.875, 0.5, 1.0, 0.5, 1.0, 0.5, 0.875, 0.5, 0.25, 0.5, 0.25, 0.5, 0.125, 0.5, 0.125, 0.5, 0.625, 0.5, 0.75, 0.5, 0.75, 0.5, 0.625, 0.5, 0.5, 0.5, 0.625, 0.5, 0.625, 0.5, 0.5, 0.5, 0.125, 0.5, 0.0, 0.5, 0.0, 0.5, 0.125, 0.5, 0.75, 0.5, 0.625, 0.5, 0.625, 0.5, 0.75, 0.5, 0.875, 0.5, 0.75, 0.5, 0.75, 0.5, 0.875, 0.5, 0.375, 0.5, 0.25, 0.5, 0.25, 0.5, 0.375, 0.5, 0.5, 0.5, 0.5, 0.5, 0.625, 0.5, 0.625, 0.5, 1.0, 0.5, 0.875, 0.5, 0.875, 0.5, 1.0, 0.5, 0.5, 0.5, 0.375, 0.5, 0.375, 0.5, 0.5, 0.5, 0.25, 0.5, 0.125, 0.5, 0.125, 0.5, 0.25, 0.5, 0.875, 0.5, 1.0, 0.5, 0.125, 0.5, 0.25, 0.5, 0.375, 0.5, 0.5, 0.5, 0.625, 0.5, 0.75, 0.5, 0.25, 0.5, 0.125, 0.5, 1.0, 0.5, 0.875, 0.5, 0.75, 0.5, 0.625, 0.5, 0.5, 0.5, 0.375, 0.5])
me_cylinder_001.use_remesh_fix_poles = True
me_cylinder_001.use_remesh_preserve_attributes = False
me_cylinder_001.update()

# ---- objects
ob_cylinder = bpy.data.objects.new('Cylinder', me_cylinder)
ob_cylinder_001 = bpy.data.objects.new('Cylinder.001', me_cylinder_001)

# ---- transforms, parenting, visibility, modifiers, constraints
ob_cylinder.location = (0.0, 0.0, 0.0)
_m = ob_cylinder.modifiers.new('Auto Smooth', 'NODES')
_m.node_group = ng_auto_smooth
_gi = [s.identifier for s in ng_auto_smooth.interface.items_tree if s.item_type == 'SOCKET' and s.in_out == 'INPUT']
_m[_gi[1]] = 3.142  # Angle
ob_cylinder_001.location = (0.0, 0.0, 0.0)
_m = ob_cylinder_001.modifiers.new('Auto Smooth', 'NODES')
_m.node_group = ng_auto_smooth
_gi = [s.identifier for s in ng_auto_smooth.interface.items_tree if s.item_type == 'SOCKET' and s.in_out == 'INPUT']
_m[_gi[1]] = 3.142  # Angle

# ---- collection membership
scene.collection.objects.link(ob_cylinder)
scene.collection.objects.link(ob_cylinder_001)

# ---- scene / render settings (as saved in the file)
scene.frame_start = 1; scene.frame_end = 250; scene.frame_set(1)
scene.render.engine = 'BLENDER_EEVEE_NEXT'
scene.cycles.sampling_pattern = 'TABULATED_SOBOL'
scene.cycles.use_light_tree = False
scene.view_settings.view_transform = 'Filmic'
bpy.context.view_layer.update()

# ---- added for rendering (the .blend has no active camera and no usable light): camera, sun
cam_auto = bpy.data.cameras.new('AutoCamera')
cam_auto.lens = 50.0
cam_auto.sensor_width = 36.0
cam_auto.clip_end = 1000.0
ob_auto_camera = bpy.data.objects.new('AutoCamera', cam_auto)
scene.collection.objects.link(ob_auto_camera)
ob_auto_camera.location = (5.09677, -6.20964, 4.81492)
ob_auto_camera.rotation_euler = (1.09748, -7.21219e-08, 0.694738)
scene.camera = ob_auto_camera
light_auto_sun = bpy.data.lights.new('AutoSun', 'SUN')
light_auto_sun.energy = 3.0
light_auto_sun.angle = 0.0523599
ob_auto_sun = bpy.data.objects.new('AutoSun', light_auto_sun)
scene.collection.objects.link(ob_auto_sun)
ob_auto_sun.rotation_euler = (0.872665, 0.174533, 0.523599)
bpy.context.view_layer.update()
